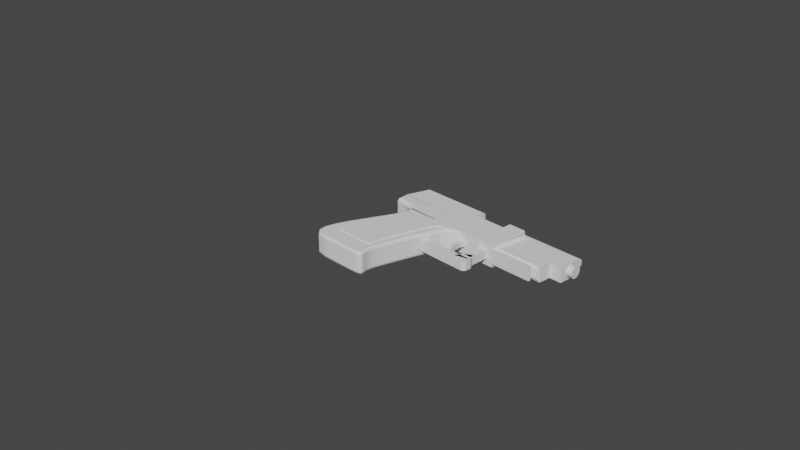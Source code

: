 # Source: Pistol.blend  (saved by Blender 2.80.75; exported with 4.5.12 LTS)
import bpy
from mathutils import Matrix  # noqa: F401  (used for matrix-valued properties, if any)

bpy.ops.wm.read_factory_settings(use_empty=True)
scene = bpy.context.scene
scene.name = 'Scene'

# ---- collections
col_collection = bpy.data.collections.new('Collection'); scene.collection.children.link(col_collection)

# ---- world
world_world = bpy.data.worlds.new('World'); scene.world = world_world
world_world.use_nodes = True; world_world.node_tree.nodes.clear()
_N = world_world.node_tree.nodes; _L = world_world.node_tree.links
n0 = _N.new('ShaderNodeOutputWorld'); n0.name = 'World Output'; n0.location = (300, 300)
n1 = _N.new('ShaderNodeBackground'); n1.name = 'Background'; n1.location = (10, 300)
n1.inputs[0].default_value = (0.05088, 0.05088, 0.05088, 1.0)
_L.new(n1.outputs[0], n0.inputs[0])
n0.is_active_output = True
world_world.color = (0.05088, 0.05088, 0.05088)
world_world.use_sun_shadow = False
world_world.sun_shadow_jitter_overblur = 0.0

# ---- cameras
cam_camera = bpy.data.cameras.new('Camera')
cam_camera.clip_end = 100.0
cam_camera.ortho_scale = 7.314

# ---- meshes
me_beziercurve_004 = bpy.data.meshes.new('BezierCurve.004')
me_beziercurve_004.from_pydata([(0.2663, 0.09615, 0.0), (0.2642, -0.01092, 0.0), (0.2593, -0.2461, 0.0), (0.254, -0.4928, 0.0), (0.2489, -0.6083, 0.0), (0.2663, 0.09615, 0.0), (0.2642, -0.01092, -0.24), (0.25, 0.09423, 0.0), (0.25, -0.2502, 0.0), (0.25, -0.261, 0.0), (0.25, -0.2556, 0.0), (0.25, -0.2706, 0.0), (0.25, -0.2901, 0.0), (0.25, -0.4933, 0.0), (0.25, -0.4957, 0.0), (0.2515, -0.4926, -0.24), (0.25, 0.09423, -0.24), (0.25, -0.2079, -0.24), (0.25, -0.2706, -0.24), (0.25, -0.2556, -0.24), (0.25, -0.2502, -0.24), (0.25, -0.4925, -0.24), (0.25, -0.4957, -0.24), (0.25, -0.4957, 0.0), (-0.005344, -0.4144, -0.072), (-0.1034, -0.4134, -0.072), (-0.005344, -0.4144, -0.168), (-0.1034, -0.4134, -0.168), (-0.009124, -0.7978, -0.072), (-0.1072, -0.7968, -0.072), (-0.009124, -0.7978, -0.168), (-0.1072, -0.7968, -0.168), (-0.009124, -0.7978, -0.072), (-0.1072, -0.7968, -0.072), (-0.009124, -0.7978, -0.168), (-0.1072, -0.7968, -0.168), (-0.01124, -1.012, -0.072), (-0.01124, -1.012, -0.168), (-0.05877, -0.8341, -0.072), (-0.01323, -1.01, -0.072), (-0.06022, -0.8221, -0.168), (-0.01323, -1.01, -0.168), (0.02279, -0.8753, -0.072), (0.07244, -0.9599, -0.072), (0.02279, -0.8753, -0.168), (0.07244, -0.9599, -0.168), (0.0237, -0.8767, -0.072), (0.02292, -0.9748, -0.072), (0.0237, -0.8767, -0.168), (0.02292, -0.9748, -0.168), (0.2675, -0.8787, -0.072), (0.2667, -0.9768, -0.072), (0.2675, -0.8787, -0.168), (0.2667, -0.9768, -0.168), (-0.1089, -0.9651, -0.072), (-0.06347, -1.011, -0.072), (-0.1068, -0.9793, -0.072), (-0.1004, -0.9922, -0.072), (-0.09033, -1.002, -0.072), (-0.07762, -1.009, -0.072), (-0.06347, -1.011, -0.168), (-0.1089, -0.9651, -0.168), (-0.07762, -1.009, -0.168), (-0.09033, -1.002, -0.168), (-0.1004, -0.9922, -0.168), (-0.1068, -0.9793, -0.168), (0.2593, -0.2461, -0.215), (0.2558, -0.2449, -0.24), (0.252, -0.2459, -0.2327), (0.2487, -0.4798, -0.24), (0.254, -0.4928, -0.215), (0.2468, -0.489, -0.2327), (0.2494, -0.5833, -0.24), (0.2491, -0.601, -0.2327), (0.2505, -0.5834, -0.24), (0.2386, -0.6001, -0.2327), (0.2008, -0.5324, -0.215), (0.2225, -0.5197, -0.24), (0.2072, -0.5287, -0.2327), (0.1776, -0.5018, -0.215), (0.1949, -0.4834, -0.24), (0.1827, -0.4964, -0.2327), (0.1221, -0.4648, -0.215), (0.1328, -0.4419, -0.24), (0.1252, -0.4581, -0.2327), (0.06155, -0.447, -0.215), (0.06854, -0.423, -0.24), (0.0636, -0.4399, -0.2327), (-0.01145, -0.4259, -0.215), (-0.00462, -0.4018, -0.24), (-0.009447, -0.4188, -0.2327), (-0.09732, -0.4019, -0.215), (-0.09073, -0.3777, -0.24), (-0.09539, -0.3948, -0.2327), (-0.1965, -0.3753, -0.215), (-0.1902, -0.3511, -0.24), (-0.1947, -0.3682, -0.2327), (-0.3095, -0.3464, -0.215), (-0.3035, -0.3222, -0.24), (-0.3078, -0.3393, -0.2327), (-0.4367, -0.3157, -0.215), (-0.431, -0.2914, -0.24), (-0.4351, -0.3086, -0.2327), (-0.5786, -0.2835, -0.215), (-0.5742, -0.2588, -0.24), (-0.5773, -0.2763, -0.2327), (-0.6329, -0.2761, -0.215), (-0.6316, -0.2511, -0.24), (-0.6325, -0.2688, -0.2327), (-0.6775, -0.2774, -0.215), (-0.6797, -0.2524, -0.24), (-0.6782, -0.2701, -0.2327), (-0.7133, -0.2827, -0.215), (-0.7173, -0.258, -0.24), (-0.7145, -0.2755, -0.2327), (-0.7414, -0.2877, -0.215), (-0.7437, -0.2627, -0.24), (-0.742, -0.2804, -0.2327), (-0.7626, -0.2879, -0.215), (-0.7557, -0.2628, -0.24), (-0.7606, -0.2805, -0.2327), (-0.7779, -0.2787, -0.215), (-0.7584, -0.2612, -0.24), (-0.7722, -0.2736, -0.2327), (-0.7883, -0.2557, -0.215), (-0.7642, -0.2485, -0.24), (-0.7813, -0.2536, -0.2327), (-0.7948, -0.2145, -0.215), (-0.7699, -0.2119, -0.24), (-0.7875, -0.2138, -0.2327), (-0.7984, -0.1506, -0.215), (-0.7734, -0.1497, -0.24), (-0.791, -0.1504, -0.2327), (-0.7999, -0.05951, -0.215), (-0.7749, -0.05928, -0.24), (-0.7926, -0.05944, -0.2327), (-0.8004, 0.06327, -0.215), (-0.7754, 0.06335, -0.24), (-0.7931, 0.06329, -0.2327), (-0.8008, 0.2222, -0.215), (-0.7758, 0.2201, -0.24), (-0.7935, 0.2216, -0.2327), (-0.7825, 0.3308, -0.215), (-0.7592, 0.319, -0.24), (-0.7757, 0.3273, -0.2327), (-0.7286, 0.3872, -0.215), (-0.7165, 0.3636, -0.24), (-0.7251, 0.3803, -0.2327), (-0.642, 0.3995, -0.215), (-0.6427, 0.3742, -0.24), (-0.6422, 0.3921, -0.2327), (-0.5257, 0.376, -0.215), (-0.5324, 0.3518, -0.24), (-0.5276, 0.3689, -0.2327), (-0.3825, 0.3247, -0.215), (-0.3916, 0.3014, -0.24), (-0.3852, 0.3178, -0.2327), (-0.2155, 0.2538, -0.215), (-0.2255, 0.2308, -0.24), (-0.2184, 0.247, -0.2327), (-0.02769, 0.1714, -0.215), (-0.0375, 0.1484, -0.24), (-0.03056, 0.1647, -0.2327), (0.1745, 0.06017, -0.24), (0.1781, 0.08576, -0.215), (0.177, 0.07826, -0.2327), (0.2658, 0.07091, -0.24), (0.2663, 0.09615, -0.215), (0.2662, 0.08876, -0.2327), (0.2543, -0.4784, -0.215), (0.2561, -0.4785, -0.24), (0.247, -0.4782, -0.2327), (0.2363, -0.4747, -0.24), (0.251, -0.4949, -0.215), (0.2505, -0.52, -0.24), (0.2467, -0.489, -0.2327), (0.25, 0.09423, -0.215), (0.2529, 0.0694, -0.24), (0.2509, 0.08696, -0.2327), (0.2489, -0.6083, 0.0), (0.2336, -0.607, -0.025), (0.2381, -0.6074, -0.007322), (0.2225, -0.5197, 0.0), (0.2008, -0.5324, -0.025), (0.2072, -0.5287, -0.007322), (0.1949, -0.4834, 0.0), (0.1776, -0.5018, -0.025), (0.1827, -0.4964, -0.007322), (0.1328, -0.4419, 0.0), (0.1221, -0.4648, -0.025), (0.1252, -0.4581, -0.007322), (0.06854, -0.423, 0.0), (0.06155, -0.447, -0.025), (0.0636, -0.4399, -0.007322), (-0.00462, -0.4018, 0.0), (-0.01145, -0.4259, -0.025), (-0.009447, -0.4188, -0.007322), (-0.09073, -0.3777, 0.0), (-0.09732, -0.4019, -0.025), (-0.09539, -0.3948, -0.007322), (-0.1902, -0.3511, 0.0), (-0.1965, -0.3753, -0.025), (-0.1947, -0.3682, -0.007322), (-0.3035, -0.3222, 0.0), (-0.3095, -0.3464, -0.025), (-0.3078, -0.3393, -0.007322), (-0.431, -0.2914, 0.0), (-0.4367, -0.3157, -0.025), (-0.4351, -0.3086, -0.007322), (-0.5742, -0.2588, 0.0), (-0.5786, -0.2835, -0.025), (-0.5773, -0.2763, -0.007322), (-0.6316, -0.2511, 0.0), (-0.6329, -0.2761, -0.025), (-0.6325, -0.2688, -0.007322), (-0.6797, -0.2524, 0.0), (-0.6775, -0.2774, -0.025), (-0.6782, -0.2701, -0.007322), (-0.7173, -0.258, 0.0), (-0.7133, -0.2827, -0.025), (-0.7145, -0.2755, -0.007322), (-0.7437, -0.2627, 0.0), (-0.7414, -0.2877, -0.025), (-0.742, -0.2804, -0.007322), (-0.7557, -0.2628, 0.0), (-0.7626, -0.2879, -0.025), (-0.7606, -0.2805, -0.007322), (-0.7584, -0.2612, 0.0), (-0.7779, -0.2787, -0.025), (-0.7722, -0.2736, -0.007322), (-0.7642, -0.2485, 0.0), (-0.7883, -0.2557, -0.025), (-0.7813, -0.2536, -0.007322), (-0.7699, -0.2119, 0.0), (-0.7948, -0.2145, -0.025), (-0.7875, -0.2138, -0.007322), (-0.7734, -0.1497, 0.0), (-0.7984, -0.1506, -0.025), (-0.791, -0.1504, -0.007322), (-0.7749, -0.05928, 0.0), (-0.7999, -0.05951, -0.025), (-0.7926, -0.05944, -0.007322), (-0.7754, 0.06335, 0.0), (-0.8004, 0.06327, -0.025), (-0.7931, 0.06329, -0.007322), (-0.7758, 0.2201, 0.0), (-0.8008, 0.2222, -0.025), (-0.7935, 0.2216, -0.007322), (-0.7592, 0.319, 0.0), (-0.7825, 0.3308, -0.025), (-0.7757, 0.3273, -0.007322), (-0.7165, 0.3636, 0.0), (-0.7286, 0.3872, -0.025), (-0.7251, 0.3803, -0.007322), (-0.6427, 0.3742, 0.0), (-0.642, 0.3995, -0.025), (-0.6422, 0.3921, -0.007322), (-0.5324, 0.3518, 0.0), (-0.5257, 0.376, -0.025), (-0.5276, 0.3689, -0.007322), (-0.3916, 0.3014, 0.0), (-0.3825, 0.3247, -0.025), (-0.3852, 0.3178, -0.007322), (-0.2255, 0.2308, 0.0), (-0.2155, 0.2538, -0.025), (-0.2184, 0.247, -0.007322), (-0.0375, 0.1484, 0.0), (-0.02769, 0.1714, -0.025), (-0.03056, 0.1647, -0.007322), (0.1745, 0.06017, 0.0), (0.1781, 0.08576, -0.025), (0.177, 0.07826, -0.007322), (0.25, 0.09423, -0.025), (0.2529, 0.0694, 0.0), (0.2662, 0.09614, 0.0), (0.2509, 0.08696, -0.007322), (0.2489, -0.6083, -0.19), (0.2491, -0.601, -0.2327), (0.249, -0.6062, -0.2129), (0.2386, -0.6001, -0.2327), (0.2336, -0.607, -0.19), (0.2236, -0.5841, -0.215), (0.2351, -0.605, -0.2129), (0.1849, -0.02373, -0.24), (0.1785, -0.2046, -0.24), (0.173, -0.3863, -0.24), (0.1735, -0.4662, -0.24), (0.1744, -0.4663, -0.24), (0.1527, -0.4171, -0.24), (0.1314, -0.389, -0.24), (0.08336, -0.3569, -0.24), (0.03366, -0.3423, -0.24), (-0.0229, -0.326, -0.24), (-0.08948, -0.3073, -0.24), (-0.1664, -0.2867, -0.24), (-0.254, -0.2644, -0.24), (-0.3526, -0.2406, -0.24), (-0.4633, -0.2154, -0.24), (-0.5077, -0.2094, -0.24), (-0.5449, -0.2105, -0.24), (-0.574, -0.2148, -0.24), (-0.5943, -0.2184, -0.24), (-0.6036, -0.2185, -0.24), (-0.6057, -0.2173, -0.24), (-0.6102, -0.2074, -0.24), (-0.6146, -0.1791, -0.24), (-0.6173, -0.131, -0.24), (-0.6184, -0.06111, -0.24), (-0.6188, 0.0337, -0.24), (-0.6192, 0.1549, -0.24), (-0.6063, 0.2314, -0.24), (-0.5733, 0.2659, -0.24), (-0.5163, 0.274, -0.24), (-0.431, 0.2567, -0.24), (-0.3221, 0.2177, -0.24), (-0.1936, 0.1632, -0.24), (-0.04833, 0.09947, -0.24), (0.1156, 0.03124, -0.24), (0.1862, 0.03955, -0.24), (0.1786, -0.3852, -0.24), (0.1634, -0.3823, -0.24), (0.1744, -0.4173, -0.24), (0.1762, 0.03838, -0.24), (0.1744, -0.4173, -0.25), (0.1634, -0.3823, -0.25), (0.173, -0.3863, -0.25), (0.1786, -0.3852, -0.25), (0.1744, -0.4663, -0.25), (0.1735, -0.4662, -0.25), (0.1527, -0.4171, -0.25), (0.1314, -0.389, -0.25), (0.08336, -0.3569, -0.25), (0.03366, -0.3423, -0.25), (-0.0229, -0.326, -0.25), (-0.08948, -0.3073, -0.25), (-0.1664, -0.2867, -0.25), (-0.254, -0.2644, -0.25), (-0.3526, -0.2406, -0.25), (-0.4633, -0.2154, -0.25), (-0.5077, -0.2094, -0.25), (-0.5449, -0.2105, -0.25), (-0.574, -0.2148, -0.25), (-0.5943, -0.2184, -0.25), (-0.6036, -0.2185, -0.25), (-0.6057, -0.2173, -0.25), (-0.6102, -0.2074, -0.25), (-0.6146, -0.1791, -0.25), (-0.6173, -0.131, -0.25), (-0.6184, -0.06111, -0.25), (-0.6188, 0.0337, -0.25), (-0.6192, 0.1549, -0.25), (-0.6063, 0.2314, -0.25), (-0.5733, 0.2659, -0.25), (-0.5163, 0.274, -0.25), (-0.431, 0.2567, -0.25), (-0.3221, 0.2177, -0.25), (-0.1936, 0.1632, -0.25), (-0.04833, 0.09947, -0.25), (0.1156, 0.03124, -0.25), (0.1862, 0.03955, -0.25), (0.1762, 0.03838, -0.25), (0.1785, -0.2046, -0.25), (0.1849, -0.02373, -0.25), (0.2068, -0.02451, 4.657e-10), (0.2031, -0.2063, 4.657e-10), (0.199, -0.397, 4.657e-10), (0.195, -0.4863, 4.657e-10), (0.2085, 0.05825, 4.657e-10), (0.1959, -0.2178, 4.657e-10), (0.1959, -0.2136, 4.657e-10), (0.1959, -0.2253, 4.657e-10), (0.1959, -0.2403, 4.657e-10), (0.1959, -0.3974, 4.657e-10), (0.1959, -0.3992, 4.657e-10), (0.1959, -0.3992, 4.657e-10), (0.195, -0.4863, 4.657e-10), (0.1746, -0.4178, 4.657e-10), (0.1533, -0.3897, 4.657e-10), (0.1053, -0.3576, 4.657e-10), (0.0556, -0.343, 4.657e-10), (-0.0009556, -0.3267, 4.657e-10), (-0.06752, -0.3081, 4.657e-10), (-0.1444, -0.2875, 4.657e-10), (-0.232, -0.2651, 4.657e-10), (-0.3306, -0.2413, 4.657e-10), (-0.4412, -0.2162, 4.657e-10), (-0.4856, -0.2102, 4.657e-10), (-0.5228, -0.2112, 4.657e-10), (-0.5519, -0.2155, 4.657e-10), (-0.5722, -0.2192, 4.657e-10), (-0.5816, -0.2192, 4.657e-10), (-0.5836, -0.218, 4.657e-10), (-0.5881, -0.2082, 4.657e-10), (-0.5925, -0.1799, 4.657e-10), (-0.5952, -0.1318, 4.657e-10), (-0.5964, -0.06189, 4.657e-10), (-0.5968, 0.0329, 4.657e-10), (-0.5971, 0.1541, 4.657e-10), (-0.5842, 0.2306, 4.657e-10), (-0.5513, 0.265, 4.657e-10), (-0.4942, 0.2732, 4.657e-10), (-0.4089, 0.2559, 4.657e-10), (-0.3001, 0.2169, 4.657e-10), (-0.1717, 0.1623, 4.657e-10), (-0.02637, 0.09866, 4.657e-10), (0.1375, 0.03044, 4.657e-10), (0.1981, 0.03758, 4.657e-10), (0.2084, 0.05825, 4.657e-10), (0.2068, -0.02451, 0.01), (0.2031, -0.2063, 0.01), (0.1959, -0.3992, 0.01), (0.195, -0.4863, 0.01), (0.2085, 0.05825, 0.01), (0.1959, -0.2178, 0.01), (0.1959, -0.2136, 0.01), (0.1959, -0.2253, 0.01), (0.1959, -0.2403, 0.01), (0.1959, -0.3974, 0.01), (0.1959, -0.3992, 0.01), (0.199, -0.397, 0.01), (0.1981, 0.03758, 0.01), (0.2084, 0.05825, 0.01), (0.195, -0.4863, 0.01), (0.1746, -0.4178, 0.01), (0.1533, -0.3897, 0.01), (0.1053, -0.3576, 0.01), (0.0556, -0.343, 0.01), (-0.0009556, -0.3267, 0.01), (-0.06752, -0.3081, 0.01), (-0.1444, -0.2875, 0.01), (-0.232, -0.2651, 0.01), (-0.3306, -0.2413, 0.01), (-0.4412, -0.2162, 0.01), (-0.4856, -0.2102, 0.01), (-0.5228, -0.2112, 0.01), (-0.5519, -0.2155, 0.01), (-0.5722, -0.2192, 0.01), (-0.5816, -0.2192, 0.01), (-0.5836, -0.218, 0.01), (-0.5881, -0.2082, 0.01), (-0.5925, -0.1799, 0.01), (-0.5952, -0.1318, 0.01), (-0.5964, -0.06189, 0.01), (-0.5968, 0.0329, 0.01), (-0.5971, 0.1541, 0.01), (-0.5842, 0.2306, 0.01), (-0.5513, 0.265, 0.01), (-0.4942, 0.2732, 0.01), (-0.4089, 0.2559, 0.01), (-0.3001, 0.2169, 0.01), (-0.1717, 0.1623, 0.01), (-0.02637, 0.09866, 0.01), (0.1375, 0.03044, 0.01), (0.25, -1.045, 0.0), (0.25, -1.045, -0.24), (0.45, -1.085, 0.0), (0.45, -1.085, -0.24), (0.25, 0.09578, 0.0), (0.4789, -1.085, -0.0372), (0.4789, -1.085, -0.2028), (0.25, 0.09578, -0.24), (0.4789, -1.609, -0.0372), (0.4789, -1.609, -0.2028), (0.45, -0.8415, -0.03535), (0.45, -0.8415, -0.2047), (0.45, -1.746, -0.03535), (0.45, -1.746, -0.2047), (0.67, -0.8415, -0.2047), (0.67, -0.8415, -0.03535), (0.67, -1.746, -0.2047), (0.67, -1.746, -0.03535), (0.3692, -1.609, -0.0372), (0.3065, -1.603, -0.0372), (0.3065, -1.603, -0.2028), (0.3692, -1.609, -0.2028), (0.694, -0.8415, -0.2047), (0.73, -0.8415, -0.174), (0.702, -0.8415, -0.2039), (0.7096, -0.8415, -0.2016), (0.7164, -0.8415, -0.198), (0.7221, -0.8415, -0.1931), (0.7264, -0.8415, -0.1873), (0.7291, -0.8415, -0.1808), (0.73, -0.8415, -0.06604), (0.694, -0.8415, -0.03535), (0.7291, -0.8415, -0.05921), (0.7264, -0.8415, -0.05272), (0.7221, -0.8415, -0.0469), (0.7164, -0.8415, -0.04204), (0.7096, -0.8415, -0.03838), (0.702, -0.8415, -0.03611), (0.73, -1.746, -0.174), (0.694, -1.746, -0.2047), (0.7291, -1.746, -0.1808), (0.7264, -1.746, -0.1873), (0.7221, -1.746, -0.1931), (0.7164, -1.746, -0.198), (0.7096, -1.746, -0.2016), (0.702, -1.746, -0.2039), (0.694, -1.746, -0.03535), (0.73, -1.746, -0.06604), (0.702, -1.746, -0.03611), (0.7096, -1.746, -0.03838), (0.7164, -1.746, -0.04204), (0.7221, -1.746, -0.0469), (0.7264, -1.746, -0.05272), (0.7291, -1.746, -0.05921), (0.5751, -0.2326, -0.065), (0.5751, -1.76, -0.065), (0.5848, -0.2326, -0.06596), (0.5848, -1.76, -0.06596), (0.5942, -0.2326, -0.06881), (0.5942, -1.76, -0.06881), (0.6028, -0.2326, -0.07343), (0.6028, -1.76, -0.07343), (0.6104, -0.2326, -0.07964), (0.6104, -1.76, -0.07964), (0.6166, -0.2326, -0.08722), (0.6166, -1.76, -0.08722), (0.6213, -0.2326, -0.09587), (0.6213, -1.76, -0.09587), (0.6241, -0.2326, -0.1052), (0.6241, -1.76, -0.1052), (0.6251, -0.2326, -0.115), (0.6251, -1.76, -0.115), (0.6241, -0.2326, -0.1248), (0.6241, -1.76, -0.1248), (0.6213, -0.2326, -0.1341), (0.6213, -1.76, -0.1341), (0.6166, -0.2326, -0.1428), (0.6166, -1.76, -0.1428), (0.6104, -0.2326, -0.1504), (0.6104, -1.76, -0.1504), (0.6028, -0.2326, -0.1566), (0.6028, -1.76, -0.1566), (0.5942, -0.2326, -0.1612), (0.5942, -1.76, -0.1612), (0.5848, -0.2326, -0.164), (0.5848, -1.76, -0.164), (0.5751, -0.2326, -0.165), (0.5751, -1.76, -0.165), (0.5653, -0.2326, -0.164), (0.5653, -1.76, -0.164), (0.5559, -0.2326, -0.1612), (0.5559, -1.76, -0.1612), (0.5473, -0.2326, -0.1566), (0.5473, -1.76, -0.1566), (0.5397, -0.2326, -0.1504), (0.5397, -1.76, -0.1504), (0.5335, -0.2326, -0.1428), (0.5335, -1.76, -0.1428), (0.5289, -0.2326, -0.1341), (0.5289, -1.76, -0.1341), (0.526, -0.2326, -0.1248), (0.526, -1.76, -0.1248), (0.5251, -0.2326, -0.115), (0.5251, -1.76, -0.115), (0.526, -0.2326, -0.1052), (0.526, -1.76, -0.1052), (0.5289, -0.2326, -0.09587), (0.5289, -1.76, -0.09587), (0.5335, -0.2326, -0.08722), (0.5335, -1.76, -0.08722), (0.5397, -0.2326, -0.07964), (0.5397, -1.76, -0.07964), (0.5473, -0.2326, -0.07343), (0.5473, -1.76, -0.07343), (0.5559, -0.2326, -0.06881), (0.5559, -1.76, -0.06881), (0.5653, -0.2326, -0.06596), (0.5653, -1.76, -0.06596), (0.5751, -1.76, -0.055), (0.5868, -1.76, -0.05615), (0.598, -1.76, -0.05957), (0.6084, -1.76, -0.06511), (0.6175, -1.76, -0.07257), (0.625, -1.76, -0.08167), (0.6305, -1.76, -0.09204), (0.6339, -1.76, -0.1033), (0.6351, -1.76, -0.115), (0.6339, -1.76, -0.1267), (0.6305, -1.76, -0.138), (0.625, -1.76, -0.1483), (0.6175, -1.76, -0.1574), (0.6084, -1.76, -0.1649), (0.598, -1.76, -0.1704), (0.5868, -1.76, -0.1738), (0.5751, -1.76, -0.175), (0.5634, -1.76, -0.1738), (0.5521, -1.76, -0.1704), (0.5417, -1.76, -0.1649), (0.5326, -1.76, -0.1574), (0.5252, -1.76, -0.1483), (0.5196, -1.76, -0.138), (0.5162, -1.76, -0.1267), (0.5151, -1.76, -0.115), (0.5162, -1.76, -0.1033), (0.5196, -1.76, -0.09204), (0.5252, -1.76, -0.08167), (0.5326, -1.76, -0.07257), (0.5417, -1.76, -0.06511), (0.5521, -1.76, -0.05957), (0.5634, -1.76, -0.05615), (0.5868, -1.814, -0.05615), (0.5751, -1.814, -0.055), (0.598, -1.814, -0.05957), (0.6084, -1.814, -0.06511), (0.6175, -1.814, -0.07257), (0.625, -1.814, -0.08167), (0.6305, -1.814, -0.09204), (0.6339, -1.814, -0.1033), (0.6351, -1.814, -0.115), (0.6339, -1.814, -0.1267), (0.6305, -1.814, -0.138), (0.625, -1.814, -0.1483), (0.6175, -1.814, -0.1574), (0.6084, -1.814, -0.1649), (0.598, -1.814, -0.1704), (0.5868, -1.814, -0.1738), (0.5751, -1.814, -0.175), (0.5634, -1.814, -0.1738), (0.5521, -1.814, -0.1704), (0.5417, -1.814, -0.1649), (0.5326, -1.814, -0.1574), (0.5252, -1.814, -0.1483), (0.5196, -1.814, -0.138), (0.5162, -1.814, -0.1267), (0.5151, -1.814, -0.115), (0.5162, -1.814, -0.1033), (0.5196, -1.814, -0.09204), (0.5252, -1.814, -0.08167), (0.5326, -1.814, -0.07257), (0.5417, -1.814, -0.06511), (0.5521, -1.814, -0.05957), (0.5634, -1.814, -0.05615), (0.3029, -1.049, -0.0372), (0.2789, -1.045, -0.066), (0.25, -1.045, -0.0084), (0.2789, -1.045, -0.174), (0.3029, -1.049, -0.2028), (0.25, -1.045, -0.2316), (0.3029, -1.415, -0.0372), (0.2789, -1.423, -0.066), (0.3065, -1.603, -0.066), (0.3065, -1.603, -0.0372), (0.3097, -1.479, -0.0372), (0.2975, -1.584, -0.066), (0.3069, -1.469, -0.0372), (0.2898, -1.554, -0.066), (0.3049, -1.455, -0.0372), (0.2839, -1.516, -0.066), (0.3036, -1.44, -0.0372), (0.2802, -1.471, -0.066), (0.3029, -1.415, -0.2028), (0.2789, -1.423, -0.174), (0.3036, -1.44, -0.2028), (0.2802, -1.471, -0.174), (0.3049, -1.455, -0.2028), (0.2839, -1.516, -0.174), (0.3069, -1.469, -0.2028), (0.2898, -1.554, -0.174), (0.3097, -1.479, -0.2028), (0.2975, -1.584, -0.174), (0.3065, -1.603, -0.2028), (0.3065, -1.603, -0.174), (0.25, 0.09578, -0.02865), (0.25, 0.09578, 0.0), (0.25, 0.09578, -0.24), (0.25, 0.09578, -0.2114), (0.2985, 0.06434, 0.0), (0.2881, 0.1722, -0.02865), (0.2985, 0.06434, -0.24), (0.2881, 0.1722, -0.2114), (0.3302, 0.154, 0.0), (0.3302, 0.154, -0.24), (0.4545, 0.3631, 0.0), (0.4545, 0.3631, -0.24), (0.3117, 0.2389, -0.02876), (0.3117, 0.2387, -0.02857), (0.3116, 0.2387, -0.02865), (0.3232, 0.3636, -0.02857), (0.3232, 0.3636, -0.02876), (0.3232, 0.3636, -0.2112), (0.3232, 0.3636, -0.2114), (0.3117, 0.2387, -0.2114), (0.3117, 0.2389, -0.2112), (0.3116, 0.2387, -0.2114), (0.3445, 0.3636, -0.005422), (0.3474, 0.341, 0.0), (0.3474, 0.341, -0.24), (0.3445, 0.3636, -0.2346), (0.4545, 0.3631, 0.0), (0.4545, 0.3636, -0.005422), (0.4545, 0.3636, -0.2346), (0.4545, 0.3631, -0.24), (0.2051, -0.6047, -0.1425), (0.2051, -0.6047, -0.08246), (0.2051, -0.6767, -0.1425), (0.2051, -0.6767, -0.08246), (0.2751, -0.7047, -0.1425), (0.2751, -0.7047, -0.08246), (0.2394, -0.6047, -0.1425), (0.2751, -0.6557, -0.1425), (0.2751, -0.6557, -0.08246), (0.2394, -0.6047, -0.08246), (0.2036, -0.6047, -0.1425), (0.2036, -0.6047, -0.08246), (0.1623, -0.6747, -0.08246), (0.1623, -0.6747, -0.1425), (0.2025, -0.6047, -0.1425), (0.2025, -0.6047, -0.08246), (0.1137, -0.6831, -0.08246), (0.1137, -0.6831, -0.1425), (0.1463, -0.6171, -0.1425), (0.1463, -0.6171, -0.08246), (0.07134, -0.7047, -0.08246), (0.07134, -0.7047, -0.1425), (0.09952, -0.6392, -0.1425), (0.09952, -0.6392, -0.08246), (0.04016, -0.7047, -0.08246), (0.04016, -0.7047, -0.1425), (0.45, -0.497, -0.2047), (0.45, -0.497, -0.03535), (0.67, -0.497, -0.2047), (0.67, -0.497, -0.03535), (0.2456, -1.04, -0.2), (0.2456, -1.04, -0.04), (0.2456, -1.52, -0.2), (0.2456, -1.52, -0.04), (0.2756, -1.04, -0.1803), (0.2756, -1.04, -0.0597), (0.2756, -1.52, -0.1803), (0.2756, -1.52, -0.0597), (0.2755, -1.04, -0.1808), (0.2668, -1.04, -0.2), (0.2668, -1.04, -0.04), (0.2755, -1.04, -0.05919), (0.2668, -1.52, -0.2), (0.2755, -1.52, -0.1808), (0.2755, -1.52, -0.05919), (0.2668, -1.52, -0.04)], [(0, 1), (5, 7), (2, 8), (67, 18), (67, 19), (67, 17), (67, 20), (67, 69), (70, 15), (70, 22), (166, 16)], [(279, 281, 76, 78, 75), (246, 249, 142, 139), (207, 210, 103, 100), (249, 252, 145, 142), (210, 213, 106, 103), (252, 255, 148, 145), (213, 216, 109, 106), (2, 3, 70, 169, 66), (255, 258, 151, 148), (216, 219, 112, 109), (67, 170, 69, 172, 174, 72, 74, 77, 80, 83, 86, 89, 92, 95, 98, 101, 104, 107, 110, 113, 116, 119, 122, 125, 128, 131, 134, 137, 140, 143, 146, 149, 152, 155, 158, 161, 163, 177, 166, 6), (258, 261, 154, 151), (219, 222, 115, 112), (183, 186, 79, 76), (261, 264, 157, 154), (222, 225, 118, 115), (4, 179, 181, 180, 280, 276), (264, 267, 160, 157), (225, 228, 121, 118), (186, 189, 82, 79), (267, 270, 164, 160), (228, 231, 124, 121), (189, 192, 85, 82), (270, 272, 274, 5, 167, 176, 164), (231, 234, 127, 124), (192, 195, 88, 85), (277, 279, 75, 73), (234, 237, 130, 127), (195, 198, 91, 88), (5, 1, 6, 166, 168, 167), (237, 240, 133, 130), (198, 201, 94, 91), (240, 243, 136, 133), (201, 204, 97, 94), (243, 246, 139, 136), (204, 207, 100, 97), (180, 183, 76, 281, 280), (22, 21, 18, 19, 20, 17, 16, 7, 8, 10, 9, 11, 12, 13, 14), (24, 26, 27, 25), (28, 29, 31, 30), (25, 27, 31, 29), (27, 26, 30, 31), (26, 24, 28, 30), (24, 25, 29, 28), (32, 34, 35, 33), (33, 35, 61, 54), (34, 32, 36, 37), (36, 55, 60, 37), (35, 34, 37, 60, 62, 63, 64, 65, 61), (38, 40, 41, 39), (42, 43, 45, 44), (39, 41, 45, 43), (41, 40, 44, 45), (40, 38, 42, 44), (38, 39, 43, 42), (46, 48, 49, 47), (50, 51, 53, 52), (48, 46, 50, 52), (46, 47, 51, 50), (47, 49, 53, 51), (49, 48, 52, 53), (54, 61, 65, 56), (56, 65, 64, 57), (57, 64, 63, 58), (58, 63, 62, 59), (59, 62, 60, 55), (32, 33, 54, 56, 57, 58, 59, 55, 36), (172, 175, 174), (175, 173, 174), (169, 70, 71, 171), (171, 71, 69, 170), (3, 23, 4, 276, 278, 277, 73, 72, 174, 173, 70), (73, 75, 74, 72), (75, 78, 77, 74), (76, 79, 81, 78), (78, 81, 80, 77), (79, 82, 84, 81), (81, 84, 83, 80), (82, 85, 87, 84), (84, 87, 86, 83), (85, 88, 90, 87), (87, 90, 89, 86), (88, 91, 93, 90), (90, 93, 92, 89), (91, 94, 96, 93), (93, 96, 95, 92), (94, 97, 99, 96), (96, 99, 98, 95), (97, 100, 102, 99), (99, 102, 101, 98), (100, 103, 105, 102), (102, 105, 104, 101), (103, 106, 108, 105), (105, 108, 107, 104), (106, 109, 111, 108), (108, 111, 110, 107), (109, 112, 114, 111), (111, 114, 113, 110), (112, 115, 117, 114), (114, 117, 116, 113), (115, 118, 120, 117), (117, 120, 119, 116), (118, 121, 123, 120), (120, 123, 122, 119), (121, 124, 126, 123), (123, 126, 125, 122), (124, 127, 129, 126), (126, 129, 128, 125), (127, 130, 132, 129), (129, 132, 131, 128), (130, 133, 135, 132), (132, 135, 134, 131), (133, 136, 138, 135), (135, 138, 137, 134), (136, 139, 141, 138), (138, 141, 140, 137), (139, 142, 144, 141), (141, 144, 143, 140), (142, 145, 147, 144), (144, 147, 146, 143), (145, 148, 150, 147), (147, 150, 149, 146), (148, 151, 153, 150), (150, 153, 152, 149), (151, 154, 156, 153), (153, 156, 155, 152), (154, 157, 159, 156), (156, 159, 158, 155), (157, 160, 162, 159), (159, 162, 161, 158), (160, 164, 165, 162), (162, 165, 163, 161), (176, 167, 168, 178), (178, 168, 166, 177), (66, 169, 171, 68), (68, 171, 170, 67), (70, 173, 175, 71), (71, 175, 172, 69), (164, 176, 178, 165), (165, 178, 177, 163), (1, 2, 66, 68, 67, 6), (272, 275, 274), (275, 273, 274), (279, 282, 281), (282, 280, 281), (179, 182, 184, 181), (181, 184, 183, 180), (182, 185, 187, 184), (184, 187, 186, 183), (185, 188, 190, 187), (187, 190, 189, 186), (188, 191, 193, 190), (190, 193, 192, 189), (191, 194, 196, 193), (193, 196, 195, 192), (194, 197, 199, 196), (196, 199, 198, 195), (197, 200, 202, 199), (199, 202, 201, 198), (200, 203, 205, 202), (202, 205, 204, 201), (203, 206, 208, 205), (205, 208, 207, 204), (206, 209, 211, 208), (208, 211, 210, 207), (209, 212, 214, 211), (211, 214, 213, 210), (212, 215, 217, 214), (214, 217, 216, 213), (215, 218, 220, 217), (217, 220, 219, 216), (218, 221, 223, 220), (220, 223, 222, 219), (221, 224, 226, 223), (223, 226, 225, 222), (224, 227, 229, 226), (226, 229, 228, 225), (227, 230, 232, 229), (229, 232, 231, 228), (230, 233, 235, 232), (232, 235, 234, 231), (233, 236, 238, 235), (235, 238, 237, 234), (236, 239, 241, 238), (238, 241, 240, 237), (239, 242, 244, 241), (241, 244, 243, 240), (242, 245, 247, 244), (244, 247, 246, 243), (245, 248, 250, 247), (247, 250, 249, 246), (248, 251, 253, 250), (250, 253, 252, 249), (251, 254, 256, 253), (253, 256, 255, 252), (254, 257, 259, 256), (256, 259, 258, 255), (257, 260, 262, 259), (259, 262, 261, 258), (260, 263, 265, 262), (262, 265, 264, 261), (263, 266, 268, 265), (265, 268, 267, 264), (266, 269, 271, 268), (268, 271, 270, 267), (269, 273, 275, 271), (271, 275, 272, 270), (276, 280, 282, 278), (278, 282, 279, 277), (3, 14, 13, 12, 11, 9, 10, 2, 1, 5, 274, 273, 269, 266, 263, 260, 257, 254, 251, 248, 245, 242, 239, 236, 233, 230, 227, 224, 221, 218, 215, 212, 209, 206, 203, 200, 197, 194, 191, 188, 185, 182, 179, 4, 23), (284, 283, 318, 322, 317, 316, 315, 314, 313, 312, 311, 310, 309, 308, 307, 306, 305, 304, 303, 302, 301, 300, 299, 298, 297, 296, 295, 294, 293, 292, 291, 290, 289, 288, 287, 286, 321, 320, 285, 319), (361, 326, 325, 324, 323, 328, 327, 329, 330, 331, 332, 333, 334, 335, 336, 337, 338, 339, 340, 341, 342, 343, 344, 345, 346, 347, 348, 349, 350, 351, 352, 353, 354, 355, 356, 357, 358, 360, 359, 362), (314, 315, 356, 355), (301, 302, 343, 342), (288, 289, 330, 329), (315, 316, 357, 356), (302, 303, 344, 343), (289, 290, 331, 330), (316, 317, 358, 357), (303, 304, 345, 344), (290, 291, 332, 331), (322, 318, 359, 360), (304, 305, 346, 345), (291, 292, 333, 332), (284, 319, 326, 361), (305, 306, 347, 346), (292, 293, 334, 333), (285, 320, 324, 325), (306, 307, 348, 347), (293, 294, 335, 334), (317, 322, 360, 358), (307, 308, 349, 348), (294, 295, 336, 335), (283, 284, 361, 362), (308, 309, 350, 349), (295, 296, 337, 336), (321, 286, 328, 323), (309, 310, 351, 350), (296, 297, 338, 337), (318, 283, 362, 359), (310, 311, 352, 351), (297, 298, 339, 338), (320, 321, 323, 324), (311, 312, 353, 352), (298, 299, 340, 339), (319, 285, 325, 326), (312, 313, 354, 353), (299, 300, 341, 340), (286, 287, 327, 328), (313, 314, 355, 354), (300, 301, 342, 341), (287, 288, 329, 327), (365, 374, 366, 375, 376, 377, 378, 379, 380, 381, 382, 383, 384, 385, 386, 387, 388, 389, 390, 391, 392, 393, 394, 395, 396, 397, 398, 399, 400, 401, 402, 403, 404, 405, 406, 407, 367, 363, 364, 369, 368, 370, 371, 372, 373), (419, 418, 417, 416, 415, 413, 414, 409, 408, 412, 421, 420, 452, 451, 450, 449, 448, 447, 446, 445, 444, 443, 442, 441, 440, 439, 438, 437, 436, 435, 434, 433, 432, 431, 430, 429, 428, 427, 426, 425, 424, 423, 422, 411, 410), (375, 366, 411, 422), (370, 368, 413, 415), (395, 394, 441, 442), (382, 381, 428, 429), (371, 370, 415, 416), (396, 395, 442, 443), (383, 382, 429, 430), (372, 371, 416, 417), (397, 396, 443, 444), (384, 383, 430, 431), (373, 372, 417, 418), (398, 397, 444, 445), (385, 384, 431, 432), (369, 364, 409, 414), (399, 398, 445, 446), (386, 385, 432, 433), (365, 373, 418, 419), (400, 399, 446, 447), (387, 386, 433, 434), (374, 365, 419, 410), (401, 400, 447, 448), (388, 387, 434, 435), (407, 406, 420, 421), (402, 401, 448, 449), (389, 388, 435, 436), (376, 375, 422, 423), (403, 402, 449, 450), (390, 389, 436, 437), (377, 376, 423, 424), (404, 403, 450, 451), (364, 363, 408, 409), (391, 390, 437, 438), (378, 377, 424, 425), (405, 404, 451, 452), (366, 374, 410, 411), (392, 391, 438, 439), (379, 378, 425, 426), (406, 405, 452, 420), (363, 367, 412, 408), (393, 392, 439, 440), (380, 379, 426, 427), (367, 407, 421, 412), (368, 369, 414, 413), (394, 393, 440, 441), (381, 380, 427, 428), (453, 454, 460, 457), (687, 680, 681, 682, 683, 690, 693, 692), (459, 639, 653, 655, 657, 659, 661, 663, 473, 474, 462), (676, 675, 691, 692, 693, 694), (682, 681, 677, 685), (455, 456, 459, 458), (453, 455, 458, 635, 637), (638, 636, 642, 654), (456, 454, 640, 639, 459), (654, 642, 652, 656), (458, 459, 462, 461), (662, 646, 643, 664), (656, 652, 650, 658), (658, 650, 648, 660), (663, 664, 643, 644, 472, 473), (461, 462, 474, 471), (660, 648, 646, 662), (463, 465, 466, 464), (469, 470, 499, 501, 502, 503, 504, 505, 506, 500, 491, 493, 494, 495, 496, 497, 498, 492), (465, 463, 468, 470), (466, 465, 470, 469), (464, 466, 469, 467), (468, 463, 722, 724), (471, 474, 473, 472), (454, 453, 637, 636, 638, 640), (467, 469, 492, 475), (470, 468, 484, 499), (483, 476, 491, 500), (491, 476, 482, 493), (493, 482, 481, 494), (494, 481, 480, 495), (495, 480, 479, 496), (496, 479, 478, 497), (497, 478, 477, 498), (498, 477, 475, 492), (483, 500, 506, 485), (485, 506, 505, 486), (486, 505, 504, 487), (487, 504, 503, 488), (488, 503, 502, 489), (489, 502, 501, 490), (490, 501, 499, 484), (468, 467, 475, 477, 478, 479, 480, 481, 482, 476, 483, 485, 486, 487, 488, 489, 490, 484), (673, 669, 670, 679, 678), (457, 460, 667, 668, 665, 666), (675, 676, 456, 455), (456, 676, 694, 689, 674, 671, 667, 460, 454), (507, 508, 510, 509), (509, 510, 512, 511), (511, 512, 514, 513), (513, 514, 516, 515), (515, 516, 518, 517), (517, 518, 520, 519), (519, 520, 522, 521), (521, 522, 524, 523), (523, 524, 526, 525), (525, 526, 528, 527), (527, 528, 530, 529), (529, 530, 532, 531), (531, 532, 534, 533), (533, 534, 536, 535), (535, 536, 538, 537), (537, 538, 540, 539), (539, 540, 542, 541), (541, 542, 544, 543), (543, 544, 546, 545), (545, 546, 548, 547), (547, 548, 550, 549), (549, 550, 552, 551), (551, 552, 554, 553), (553, 554, 556, 555), (555, 556, 558, 557), (557, 558, 560, 559), (559, 560, 562, 561), (561, 562, 564, 563), (563, 564, 566, 565), (565, 566, 568, 567), (510, 508, 570, 568, 566, 564, 562, 560, 558, 556, 554, 552, 550, 548, 546, 544, 542, 540, 538, 536, 534, 532, 530, 528, 526, 524, 522, 520, 518, 516, 514, 512), (567, 568, 570, 569), (569, 570, 508, 507), (507, 509, 511, 513, 515, 517, 519, 521, 523, 525, 527, 529, 531, 533, 535, 537, 539, 541, 543, 545, 547, 549, 551, 553, 555, 557, 559, 561, 563, 565, 567, 569), (572, 573, 574, 575, 576, 577, 578, 579, 580, 581, 582, 583, 584, 585, 586, 587, 588, 589, 590, 591, 592, 593, 594, 595, 596, 597, 598, 599, 600, 601, 602, 571), (603, 604, 634, 633, 632, 631, 630, 629, 628, 627, 626, 625, 624, 623, 622, 621, 620, 619, 618, 617, 616, 615, 614, 613, 612, 611, 610, 609, 608, 607, 606, 605), (578, 577, 609, 610), (592, 591, 623, 624), (579, 578, 610, 611), (593, 592, 624, 625), (580, 579, 611, 612), (594, 593, 625, 626), (581, 580, 612, 613), (595, 594, 626, 627), (582, 581, 613, 614), (596, 595, 627, 628), (583, 582, 614, 615), (597, 596, 628, 629), (584, 583, 615, 616), (598, 597, 629, 630), (585, 584, 616, 617), (572, 571, 604, 603), (599, 598, 630, 631), (586, 585, 617, 618), (573, 572, 603, 605), (600, 599, 631, 632), (587, 586, 618, 619), (574, 573, 605, 606), (601, 600, 632, 633), (588, 587, 619, 620), (575, 574, 606, 607), (602, 601, 633, 634), (589, 588, 620, 621), (576, 575, 607, 608), (571, 602, 634, 604), (590, 589, 621, 622), (577, 576, 608, 609), (591, 590, 622, 623), (635, 636, 637), (638, 639, 640), (655, 653, 654, 656), (641, 651, 652, 642), (657, 655, 656, 658), (651, 649, 650, 652), (659, 657, 658, 660), (649, 647, 648, 650), (661, 659, 660, 662), (647, 645, 646, 648), (663, 661, 662, 664), (645, 644, 643, 646), (642, 636, 635, 641), (653, 639, 638, 654), (635, 458, 461, 471, 472, 644, 645, 647, 649, 651, 641), (667, 671, 672, 668), (669, 666, 665, 670), (671, 674, 684, 686, 672), (686, 685, 677, 679, 670, 672), (691, 675, 455, 453, 457, 666, 669, 673, 688), (672, 670, 665, 668), (677, 678, 679), (684, 685, 686), (682, 685, 684, 683), (677, 681, 680, 678), (674, 689, 690, 683, 684), (691, 688, 687, 692), (689, 694, 693, 690), (687, 688, 673, 678, 680), (702, 703, 700, 699), (700, 703, 704, 696, 698), (699, 700, 698, 697), (698, 696, 706, 707), (695, 696, 704, 701), (703, 702, 701, 704), (701, 702, 699, 697, 695), (705, 708, 712, 709), (697, 698, 707, 708), (696, 695, 705, 706), (695, 697, 708, 705), (711, 710, 714, 715), (706, 705, 709, 710), (707, 706, 710, 711), (708, 707, 711, 712), (716, 715, 719, 720), (712, 711, 715, 716), (709, 712, 716, 713), (710, 709, 713, 714), (720, 719, 718, 717), (713, 716, 720, 717), (714, 713, 717, 718), (715, 714, 718, 719), (722, 721, 723, 724), (467, 468, 724, 723), (463, 464, 721, 722), (464, 467, 723, 721), (729, 730, 732, 731), (737, 738, 731, 732, 739, 740, 728, 727), (727, 728, 726, 725), (736, 739, 732, 730), (725, 726, 735, 736, 730, 729, 733, 734), (740, 735, 726, 728), (738, 733, 729, 731), (737, 734, 733, 738), (735, 740, 739, 736), (734, 737, 727, 725)])
_uv = me_beziercurve_004.uv_layers.new(name='UVMap')
_uv.uv.foreach_set('vector', [0.0, 0.0, 0.0, 0.0, 0.0, 0.0, 0.0, 0.0, 0.0, 0.0, 0.0, 0.0, 0.0, 0.0, 0.0, 0.0, 0.0, 0.0, 0.0, 0.0, 0.0, 0.0, 0.0, 0.0, 0.0, 0.0, 0.0, 0.0, 0.0, 0.0, 0.0, 0.0, 0.0, 0.0, 0.0, 0.0, 0.0, 0.0, 0.0, 0.0, 0.0, 0.0, 0.0, 0.0, 0.0, 0.0, 0.0, 0.0, 0.0, 0.0, 0.0, 0.0, 0.0, 0.0, 0.0, 0.0, 0.0, 0.0, 0.0, 0.0, 0.0, 0.0, 0.0, 0.0, 0.0, 0.0, 0.0, 0.0, 0.0, 0.0, 0.0, 0.0, 0.0, 0.0, 0.0, 0.0, 0.0, 0.0, 0.0, 0.0, 0.0, 0.0, 0.0, 0.0, 0.0, 0.0, 0.0, 0.0, 0.0, 0.0, 0.0, 0.0, 0.0, 0.0, 0.0, 0.0, 0.0, 0.0, 0.0, 0.0, 0.0, 0.0, 0.0, 0.0, 0.0, 0.0, 0.0, 0.0, 0.0, 0.0, 0.0, 0.0, 0.0, 0.0, 0.0, 0.0, 0.0, 0.0, 0.0, 0.0, 0.0, 0.0, 0.0, 0.0, 0.0, 0.0, 0.0, 0.0, 0.0, 0.0, 0.0, 0.0, 0.0, 0.0, 0.0, 0.0, 0.0, 0.0, 0.0, 0.0, 0.0, 0.0, 0.0, 0.0, 0.0, 0.0, 0.0, 0.0, 0.0, 0.0, 0.0, 0.0, 0.0, 0.0, 0.0, 0.0, 0.0, 0.0, 0.0, 0.0, 0.0, 0.0, 0.0, 0.0, 0.0, 0.0, 0.0, 0.0, 0.0, 0.0, 0.0, 0.0, 0.0, 0.0, 0.0, 0.0, 0.0, 0.0, 0.0, 0.0, 0.0, 0.0, 0.0, 0.0, 0.0, 0.0, 0.0, 0.0, 0.0, 0.0, 0.0, 0.0, 0.0, 0.0, 0.0, 0.0, 0.0, 0.0, 0.0, 0.0, 0.0, 0.0, 0.0, 0.0, 0.0, 0.0, 0.0, 0.0, 0.0, 0.0, 0.0, 0.0, 0.0, 0.0, 0.0, 0.0, 0.0, 0.0, 0.0, 0.0, 0.0, 0.0, 0.0, 0.0, 0.0, 0.0, 0.0, 0.0, 0.0, 0.0, 0.0, 0.0, 0.0, 0.0, 0.0, 0.0, 0.0, 0.0, 0.0, 0.0, 0.0, 0.0, 0.0, 0.0, 0.0, 0.0, 0.0, 0.0, 0.0, 0.0, 0.0, 0.0, 0.0, 0.0, 0.0, 0.0, 0.0, 0.0, 0.0, 0.0, 0.0, 0.0, 0.0, 0.0, 0.0, 0.0, 0.0, 0.0, 0.0, 0.0, 0.0, 0.0, 0.0, 0.0, 0.0, 0.0, 0.0, 0.0, 0.0, 0.0, 0.0, 0.0, 0.0, 0.0, 0.0, 0.0, 0.0, 0.0, 0.0, 0.0, 0.0, 0.0, 0.0, 0.0, 0.0, 0.0, 0.0, 0.0, 0.0, 0.0, 0.0, 0.0, 0.0, 0.0, 0.0, 0.0, 0.0, 0.0, 0.0, 0.0, 0.0, 0.0, 0.0, 0.0, 0.0, 0.0, 0.0, 0.0, 0.0, 0.0, 0.0, 0.0, 0.0, 0.0, 0.0, 0.0, 0.0, 0.0, 0.0, 0.0, 0.0, 0.0, 0.0, 0.0, 0.0, 0.0, 0.0, 0.0, 0.0, 0.0, 0.0, 0.0, 0.0, 0.0, 0.0, 0.0, 0.0, 0.0, 0.0, 0.0, 0.0, 0.0, 0.0, 0.0, 0.0, 0.0, 0.0, 0.0, 0.0, 0.0, 0.0, 0.0, 0.0, 0.0, 0.0, 0.0, 0.0, 0.0, 0.0, 0.0, 0.0, 0.0, 0.0, 0.0, 0.0, 0.0, 0.0, 0.0, 0.0, 0.0, 0.0, 0.0, 0.0, 0.0, 0.0, 0.0, 0.0, 0.0, 0.625, 0.7511, 0.625, 0.7519, 0.625, 0.8073, 0.625, 0.8111, 0.625, 0.8125, 0.625, 0.823, 0.625, 0.8986, 0.375, 0.8986, 0.375, 0.8125, 0.375, 0.8111, 0.375, 0.8098, 0.375, 0.8073, 0.375, 0.8025, 0.375, 0.7517, 0.375, 0.7511, 0.0, 0.0, 0.0, 0.0, 0.0, 0.0, 0.0, 0.0, 0.0, 0.0, 0.0, 0.0, 0.0, 0.0, 0.0, 0.0, 0.0, 0.0, 0.0, 0.0, 0.0, 0.0, 0.0, 0.0, 0.0, 0.0, 0.0, 0.0, 0.0, 0.0, 0.0, 0.0, 0.0, 0.0, 0.0, 0.0, 0.0, 0.0, 0.0, 0.0, 0.0, 0.0, 0.0, 0.0, 0.0, 0.0, 0.0, 0.0, 0.0, 0.0, 0.0, 0.0, 0.0, 0.0, 0.0, 0.0, 0.0, 0.0, 0.0, 0.0, 0.0, 0.0, 0.0, 0.0, 0.0, 0.0, 0.0, 0.0, 0.0, 0.0, 0.0, 0.0, 0.0, 0.0, 0.0, 0.0, 0.0, 0.0, 0.0, 0.0, 0.0, 0.0, 0.0, 0.0, 0.0, 0.0, 0.0, 0.0, 0.0, 0.0, 0.0, 0.0, 0.0, 0.0, 0.0, 0.0, 0.0, 0.0, 0.0, 0.0, 0.0, 0.0, 0.0, 0.0, 0.0, 0.0, 0.0, 0.0, 0.0, 0.0, 0.0, 0.0, 0.0, 0.0, 0.0, 0.0, 0.0, 0.0, 0.0, 0.0, 0.0, 0.0, 0.0, 0.0, 0.0, 0.0, 0.0, 0.0, 0.0, 0.0, 0.0, 0.0, 0.0, 0.0, 0.0, 0.0, 0.0, 0.0, 0.0, 0.0, 0.0, 0.0, 0.0, 0.0, 0.0, 0.0, 0.0, 0.0, 0.0, 0.0, 0.0, 0.0, 0.0, 0.0, 0.0, 0.0, 0.0, 0.0, 0.0, 0.0, 0.0, 0.0, 0.0, 0.0, 0.0, 0.0, 0.0, 0.0, 0.0, 0.0, 0.0, 0.0, 0.0, 0.0, 0.0, 0.0, 0.0, 0.0, 0.0, 0.0, 0.0, 0.0, 0.0, 0.0, 0.0, 0.0, 0.0, 0.0, 0.0, 0.0, 0.0, 0.0, 0.0, 0.0, 0.0, 0.0, 0.0, 0.0, 0.0, 0.0, 0.0, 0.0, 0.0, 0.0, 0.0, 0.0, 0.0, 0.0, 0.0, 0.0, 0.0, 0.0, 0.0, 0.0, 0.0, 0.0, 0.0, 0.0, 0.0, 0.0, 0.0, 0.0, 0.0, 0.0, 0.0, 0.0, 0.0, 0.0, 0.0, 0.0, 0.0, 0.0, 0.0, 0.0, 0.0, 0.0, 0.0, 0.0, 0.0, 0.0, 0.0, 0.0, 0.0, 0.0, 0.0, 0.0, 0.0, 0.0, 0.0, 0.0, 0.0, 0.0, 0.0, 0.0, 0.0, 0.0, 0.0, 0.0, 0.0, 0.0, 0.0, 0.0, 0.0, 0.0, 0.0, 0.0, 0.0, 0.0, 0.0, 0.0, 0.0, 0.0, 0.0, 0.0, 0.0, 0.0, 0.0, 0.0, 0.0, 0.0, 0.0, 0.0, 0.0, 0.0, 0.0, 0.0, 0.0, 0.0, 0.0, 0.0, 0.0, 0.0, 0.0, 0.0, 0.0, 0.0, 0.0, 0.0, 0.0, 0.0, 0.0, 0.0, 0.0, 0.0, 0.0, 0.0, 0.0, 0.0, 0.0, 0.0, 0.0, 0.0, 0.0, 0.0, 0.0, 0.0, 0.0, 0.0, 0.0, 0.0, 0.0, 0.0, 0.0, 0.0, 0.0, 0.0, 0.0, 0.0, 0.0, 0.0, 0.0, 0.0, 0.0, 0.0, 0.0, 0.0, 0.0, 0.0, 0.0, 0.0, 0.0, 0.0, 0.0, 0.0, 0.0, 0.0, 0.0, 0.0, 0.0, 0.0, 0.0, 0.0, 0.0, 0.0, 0.0, 0.0, 0.0, 0.0, 0.0, 0.0, 0.0, 0.0, 0.0, 0.0, 0.0, 0.0, 0.0, 0.0, 0.0, 0.0, 0.0, 0.0, 0.0, 0.0, 0.0, 0.0, 0.0, 0.0, 0.0, 0.0, 0.0, 0.0, 0.0, 0.0, 0.0, 0.0, 0.0, 0.0, 0.0, 0.0, 0.0, 0.0, 0.0, 0.0, 0.0, 0.0, 0.0, 0.0, 0.0, 0.0, 0.0, 0.0, 0.0, 0.0, 0.0, 0.0, 0.0, 0.0, 0.0, 0.0, 0.0, 0.0, 0.0, 0.0, 0.0, 0.0, 0.0, 0.0, 0.0, 0.0, 0.0, 0.0, 0.0, 0.0, 0.0, 0.0, 0.0, 0.0, 0.0, 0.0, 0.0, 0.0, 0.0, 0.0, 0.0, 0.0, 0.0, 0.0, 0.0, 0.0, 0.0, 0.0, 0.0, 0.0, 0.0, 0.0, 0.0, 0.0, 0.0, 0.0, 0.0, 0.0, 0.0, 0.0, 0.0, 0.0, 0.0, 0.0, 0.0, 0.0, 0.0, 0.0, 0.0, 0.0, 0.0, 0.0, 0.0, 0.0, 0.0, 0.0, 0.0, 0.0, 0.0, 0.0, 0.0, 0.0, 0.0, 0.0, 0.0, 0.0, 0.0, 0.0, 0.0, 0.0, 0.0, 0.0, 0.0, 0.0, 0.0, 0.0, 0.0, 0.0, 0.0, 0.0, 0.0, 0.0, 0.0, 0.0, 0.0, 0.0, 0.0, 0.0, 0.0, 0.0, 0.0, 0.0, 0.0, 0.0, 0.0, 0.0, 0.0, 0.0, 0.0, 0.0, 0.0, 0.0, 0.0, 0.0, 0.0, 0.0, 0.0, 0.0, 0.0, 0.0, 0.0, 0.0, 0.0, 0.0, 0.0, 0.0, 0.0, 0.0, 0.0, 0.0, 0.0, 0.0, 0.0, 0.0, 0.0, 0.0, 0.0, 0.0, 0.0, 0.0, 0.0, 0.0, 0.0, 0.0, 0.0, 0.0, 0.0, 0.0, 0.0, 0.0, 0.0, 0.0, 0.0, 0.0, 0.0, 0.0, 0.0, 0.0, 0.0, 0.0, 0.0, 0.0, 0.0, 0.0, 0.0, 0.0, 0.0, 0.0, 0.0, 0.0, 0.0, 0.0, 0.0, 0.0, 0.0, 0.0, 0.0, 0.0, 0.0, 0.0, 0.0, 0.0, 0.0, 0.0, 0.0, 0.0, 0.0, 0.0, 0.0, 0.0, 0.0, 0.0, 0.0, 0.0, 0.0, 0.0, 0.0, 0.0, 0.0, 0.0, 0.0, 0.0, 0.0, 0.0, 0.0, 0.0, 0.0, 0.0, 0.0, 0.0, 0.0, 0.0, 0.0, 0.0, 0.0, 0.0, 0.0, 0.0, 0.0, 0.0, 0.0, 0.0, 0.0, 0.0, 0.0, 0.0, 0.0, 0.0, 0.0, 0.0, 0.0, 0.0, 0.0, 0.0, 0.0, 0.0, 0.0, 0.0, 0.0, 0.0, 0.0, 0.0, 0.0, 0.0, 0.0, 0.0, 0.0, 0.0, 0.0, 0.0, 0.0, 0.0, 0.0, 0.0, 0.0, 0.0, 0.0, 0.0, 0.0, 0.0, 0.0, 0.0, 0.0, 0.0, 0.0, 0.0, 0.0, 0.0, 0.0, 0.0, 0.0, 0.0, 0.0, 0.0, 0.0, 0.0, 0.0, 0.0, 0.0, 0.0, 0.0, 0.0, 0.0, 0.0, 0.0, 0.0, 0.0, 0.0, 0.0, 0.0, 0.0, 0.0, 0.0, 0.0, 0.0, 0.0, 0.0, 0.0, 0.0, 0.0, 0.0, 0.0, 0.0, 0.0, 0.0, 0.0, 0.0, 0.0, 0.0, 0.0, 0.0, 0.0, 0.0, 0.0, 0.0, 0.0, 0.0, 0.0, 0.0, 0.0, 0.0, 0.0, 0.0, 0.0, 0.0, 0.0, 0.0, 0.0, 0.0, 0.0, 0.0, 0.0, 0.0, 0.0, 0.0, 0.0, 0.0, 0.0, 0.0, 0.0, 0.0, 0.0, 0.0, 0.0, 0.0, 0.0, 0.0, 0.0, 0.0, 0.0, 0.0, 0.0, 0.0, 0.0, 0.0, 0.0, 0.0, 0.0, 0.0, 0.0, 0.0, 0.0, 0.0, 0.0, 0.0, 0.0, 0.0, 0.0, 0.0, 0.0, 0.0, 0.0, 0.0, 0.0, 0.0, 0.0, 0.0, 0.0, 0.0, 0.0, 0.0, 0.0, 0.0, 0.0, 0.0, 0.0, 0.0, 0.0, 0.0, 0.0, 0.0, 0.0, 0.0, 0.0, 0.0, 0.0, 0.0, 0.0, 0.0, 0.0, 0.0, 0.0, 0.0, 0.0, 0.0, 0.0, 0.0, 0.0, 0.0, 0.0, 0.0, 0.0, 0.0, 0.0, 0.0, 0.0, 0.0, 0.0, 0.0, 0.0, 0.0, 0.0, 0.0, 0.0, 0.0, 0.0, 0.0, 0.0, 0.0, 0.0, 0.0, 0.0, 0.0, 0.0, 0.0, 0.0, 0.0, 0.0, 0.0, 0.0, 0.0, 0.0, 0.0, 0.0, 0.0, 0.0, 0.0, 0.0, 0.0, 0.0, 0.0, 0.0, 0.0, 0.0, 0.0, 0.0, 0.0, 0.0, 0.0, 0.0, 0.0, 0.0, 0.0, 0.0, 0.0, 0.0, 0.0, 0.0, 0.0, 0.0, 0.0, 0.0, 0.0, 0.0, 0.0, 0.0, 0.0, 0.0, 0.0, 0.0, 0.0, 0.0, 0.0, 0.0, 0.0, 0.0, 0.0, 0.0, 0.0, 0.0, 0.0, 0.0, 0.0, 0.0, 0.0, 0.0, 0.0, 0.0, 0.0, 0.0, 0.0, 0.0, 0.0, 0.0, 0.0, 0.0, 0.0, 0.0, 0.0, 0.0, 0.0, 0.0, 0.0, 0.0, 0.0, 0.0, 0.0, 0.0, 0.0, 0.0, 0.0, 0.0, 0.0, 0.0, 0.0, 0.0, 0.0, 0.0, 0.0, 0.0, 0.0, 0.0, 0.0, 0.0, 0.0, 0.0, 0.0, 0.0, 0.0, 0.0, 0.0, 0.0, 0.0, 0.0, 0.0, 0.0, 0.0, 0.0, 0.0, 0.0, 0.0, 0.0, 0.0, 0.0, 0.0, 0.0, 0.0, 0.0, 0.0, 0.0, 0.0, 0.0, 0.0, 0.0, 0.0, 0.0, 0.0, 0.0, 0.0, 0.0, 0.0, 0.0, 0.0, 0.0, 0.0, 0.0, 0.0, 0.0, 0.0, 0.0, 0.0, 0.0, 0.0, 0.0, 0.0, 0.0, 0.0, 0.0, 0.0, 0.0, 0.0, 0.0, 0.0, 0.0, 0.0, 0.0, 0.0, 0.0, 0.0, 0.0, 0.0, 0.0, 0.0, 0.0, 0.0, 0.0, 0.0, 0.0, 0.0, 0.0, 0.0, 0.0, 0.0, 0.0, 0.0, 0.0, 0.0, 0.0, 0.0, 0.0, 0.0, 0.0, 0.0, 0.0, 0.0, 0.0, 0.0, 0.0, 0.0, 0.0, 0.0, 0.0, 0.0, 0.0, 0.0, 0.0, 0.0, 0.0, 0.0, 0.0, 0.0, 0.0, 0.0, 0.0, 0.0, 0.0, 0.0, 0.0, 0.0, 0.0, 0.0, 0.0, 0.0, 0.0, 0.0, 0.0, 0.0, 0.0, 0.0, 0.0, 0.0, 0.0, 0.0, 0.0, 0.0, 0.0, 0.0, 0.0, 0.0, 0.0, 0.0, 0.0, 0.0, 0.0, 0.0, 0.0, 0.0, 0.0, 0.0, 0.0, 0.0, 0.0, 0.0, 0.0, 0.0, 0.0, 0.0, 0.0, 0.0, 0.0, 0.0, 0.0, 0.0, 0.0, 0.0, 0.0, 0.0, 0.0, 0.0, 0.0, 0.0, 0.0, 0.0, 0.0, 0.0, 0.0, 0.0, 0.0, 0.0, 0.0, 0.0, 0.0, 0.0, 0.0, 0.0, 0.0, 0.0, 0.0, 0.0, 0.0, 0.0, 0.0, 0.0, 0.0, 0.0, 0.0, 0.0, 0.0, 0.0, 0.0, 0.0, 0.0, 0.0, 0.0, 0.0, 0.0, 0.0, 0.0, 0.0, 0.0, 0.0, 0.0, 0.0, 0.0, 0.0, 0.0, 0.0, 0.0, 0.0, 0.0, 0.0, 0.0, 0.0, 0.0, 0.0, 0.0, 0.0, 0.0, 0.0, 0.0, 0.0, 0.0, 0.0, 0.0, 0.0, 0.0, 0.0, 0.0, 0.0, 0.0, 0.0, 0.0, 0.0, 0.0, 0.0, 0.0, 0.0, 0.0, 0.0, 0.0, 0.0, 0.0, 0.0, 0.0, 0.0, 0.0, 0.0, 0.0, 0.0, 0.0, 0.0, 0.0, 0.0, 0.0, 0.0, 0.0, 0.0, 0.0, 0.0, 0.0, 0.0, 0.0, 0.0, 0.0, 0.0, 0.0, 0.0, 0.0, 0.0, 0.0, 0.0, 0.0, 0.0, 0.0, 0.0, 0.0, 0.0, 0.0, 0.0, 0.0, 0.0, 0.0, 0.0, 0.0, 0.0, 0.0, 0.0, 0.0, 0.0, 0.0, 0.0, 0.0, 0.0, 0.0, 0.0, 0.0, 0.0, 0.0, 0.0, 0.0, 0.0, 0.0, 0.0, 0.0, 0.0, 0.0, 0.0, 0.0, 0.0, 0.0, 0.0, 0.0, 0.0, 0.0, 0.0, 0.0, 0.0, 0.0, 0.0, 0.0, 0.0, 0.0, 0.0, 0.0, 0.0, 0.0, 0.0, 0.0, 0.0, 0.0, 0.0, 0.0, 0.0, 0.0, 0.0, 0.0, 0.0, 0.0, 0.0, 0.0, 0.0, 0.0, 0.0, 0.0, 0.0, 0.0, 0.0, 0.0, 0.0, 0.0, 0.0, 0.0, 0.0, 0.0, 0.0, 0.0, 0.0, 0.0, 0.0, 0.0, 0.0, 0.0, 0.0, 0.0, 0.0, 0.0, 0.0, 0.0, 0.0, 0.0, 0.0, 0.0, 0.0, 0.0, 0.0, 0.0, 0.0, 0.0, 0.0, 0.0, 0.0, 0.0, 0.0, 0.0, 0.0, 0.0, 0.0, 0.0, 0.0, 0.0, 0.0, 0.0, 0.0, 0.0, 0.0, 0.0, 0.0, 0.0, 0.0, 0.0, 0.0, 0.0, 0.0, 0.0, 0.0, 0.0, 0.0, 0.0, 0.0, 0.0, 0.0, 0.0, 0.0, 0.0, 0.0, 0.0, 0.0, 0.0, 0.0, 0.0, 0.0, 0.0, 0.0, 0.0, 0.0, 0.0, 0.0, 0.0, 0.0, 0.0, 0.0, 0.0, 0.0, 0.0, 0.0, 0.0, 0.0, 0.0, 0.0, 0.0, 0.0, 0.0, 0.0, 0.0, 0.0, 0.0, 0.0, 0.0, 0.0, 0.0, 0.0, 0.0, 0.0, 0.0, 0.0, 0.0, 0.0, 0.0, 0.0, 0.0, 0.0, 0.0, 0.0, 0.0, 0.0, 0.0, 0.0, 0.0, 0.0, 0.0, 0.0, 0.0, 0.0, 0.0, 0.0, 0.0, 0.0, 0.0, 0.0, 0.0, 0.0, 0.0, 0.0, 0.0, 0.0, 0.0, 0.0, 0.0, 0.0, 0.0, 0.0, 0.0, 0.0, 0.0, 0.0, 0.0, 0.0, 0.0, 0.0, 0.0, 0.0, 0.0, 0.0, 0.0, 0.0, 0.0, 0.0, 0.0, 0.0, 0.0, 0.0, 0.0, 0.0, 0.0, 0.0, 0.0, 0.0, 0.0, 0.0, 0.0, 0.0, 0.0, 0.0, 0.0, 0.0, 0.0, 0.0, 0.0, 0.0, 0.0, 0.0, 0.0, 0.0, 0.0, 0.0, 0.0, 0.0, 0.0, 0.0, 0.0, 0.0, 0.0, 0.0, 0.0, 0.0, 0.0, 0.0, 0.0, 0.0, 0.0, 0.0, 0.0, 0.0, 0.0, 0.0, 0.0, 0.0, 0.0, 0.0, 0.0, 0.0, 0.0, 0.0, 0.0, 0.0, 0.0, 0.0, 0.0, 0.0, 0.0, 0.0, 0.0, 0.0, 0.0, 0.0, 0.0, 0.0, 0.0, 0.0, 0.0, 0.0, 0.0, 0.0, 0.0, 0.0, 0.0, 0.0, 0.0, 0.0, 0.0, 0.0, 0.0, 0.0, 0.0, 0.0, 0.0, 0.0, 0.0, 0.0, 0.0, 0.0, 0.0, 0.0, 0.0, 0.0, 0.0, 0.0, 0.0, 0.0, 0.0, 0.0, 0.0, 0.0, 0.0, 0.0, 0.0, 0.0, 0.0, 0.0, 0.0, 0.0, 0.0, 0.0, 0.0, 0.0, 0.0, 0.0, 0.0, 0.0, 0.0, 0.0, 0.0, 0.0, 0.0, 0.0, 0.0, 0.0, 0.0, 0.0, 0.0, 0.0, 0.0, 0.0, 0.0, 0.0, 0.0, 0.0, 0.0, 0.0, 0.0, 0.0, 0.0, 0.0, 0.0, 0.0, 0.0, 0.0, 0.0, 0.0, 0.0, 0.0, 0.0, 0.0, 0.0, 0.0, 0.0, 0.0, 0.0, 0.0, 0.0, 0.0, 0.0, 0.0, 0.0, 0.0, 0.0, 0.0, 0.0, 0.0, 0.0, 0.0, 0.0, 0.0, 0.0, 0.0, 0.0, 0.0, 0.0, 0.0, 0.0, 0.0, 0.0, 0.0, 0.0, 0.0, 0.0, 0.0, 0.0, 0.0, 0.0, 0.0, 0.0, 0.0, 0.0, 0.0, 0.0, 0.0, 0.0, 0.0, 0.0, 0.0, 0.0, 0.0, 0.0, 0.0, 0.0, 0.0, 0.0, 0.0, 0.0, 0.0, 0.0, 0.0, 0.0, 0.0, 0.0, 0.0, 0.0, 0.0, 0.0, 0.0, 0.0, 0.0, 0.0, 0.0, 0.0, 0.0, 0.0, 0.0, 0.0, 0.0, 0.0, 0.0, 0.0, 0.0, 0.0, 0.0, 0.0, 0.0, 0.0, 0.0, 0.0, 0.0, 0.0, 0.0, 0.0, 0.0, 0.0, 0.0, 0.0, 0.0, 0.0, 0.0, 0.0, 0.0, 0.0, 0.0, 0.0, 0.0, 0.0, 0.0, 0.0, 0.0, 0.0, 0.0, 0.0, 0.0, 0.0, 0.0, 0.0, 0.0, 0.0, 0.0, 0.0, 0.0, 0.0, 0.0, 0.0, 0.0, 0.0, 0.0, 0.0, 0.0, 0.0, 0.0, 0.0, 0.0, 0.0, 0.0, 0.0, 0.0, 0.0, 0.0, 0.0, 0.0, 0.0, 0.0, 0.0, 0.0, 0.0, 0.0, 0.0, 0.0, 0.0, 0.0, 0.0, 0.0, 0.0, 0.0, 0.0, 0.0, 0.0, 0.0, 0.0, 0.0, 0.0, 0.0, 0.0, 0.0, 0.0, 0.0, 0.0, 0.0, 0.0, 0.0, 0.0, 0.0, 0.0, 0.0, 0.0, 0.0, 0.0, 0.0, 0.0, 0.0, 0.0, 0.0, 0.0, 0.0, 0.0, 0.0, 0.0, 0.0, 0.0, 0.0, 0.0, 0.0, 0.0, 0.0, 0.0, 0.0, 0.0, 0.0, 0.0, 0.0, 0.0, 0.0, 0.0, 0.0, 0.0, 0.0, 0.0, 0.0, 0.0, 0.0, 0.0, 0.0, 0.0, 0.0, 0.0, 0.0, 0.0, 0.0, 0.0, 0.0, 0.0, 0.0, 0.0, 0.0, 0.0, 0.0, 0.0, 0.0, 0.0, 0.0, 0.0, 0.0, 0.0, 0.0, 0.0, 0.0, 0.0, 0.0, 0.0, 0.0, 0.0, 0.0, 0.0, 0.0, 0.0, 0.0, 0.0, 0.0, 0.0, 0.0, 0.0, 0.0, 0.0, 0.0, 0.0, 0.0, 0.0, 0.0, 0.0, 0.0, 0.0, 0.0, 0.0, 0.0, 0.0, 0.0, 0.0, 0.0, 0.0, 0.0, 0.0, 0.0, 0.0, 0.0, 0.0, 0.0, 0.0, 0.0, 0.0, 0.0, 0.0, 0.0, 0.0, 0.0, 0.0, 0.0, 0.0, 0.0, 0.0, 0.0, 0.0, 0.0, 0.0, 0.0, 0.0, 0.0, 0.0, 0.0, 0.0, 0.0, 0.0, 0.0, 0.0, 0.0, 0.0, 0.0, 0.0, 0.0, 0.0, 0.0, 0.0, 0.0, 0.0, 0.0, 0.0, 0.0, 0.0, 0.0, 0.0, 0.0, 0.0, 0.0, 0.0, 0.0, 0.0, 0.0, 0.0, 0.0, 0.0, 0.0, 0.0, 0.0, 0.0, 0.0, 0.0, 0.0, 0.0, 0.0, 0.0, 0.0, 0.0, 0.0, 0.0, 0.0, 0.0, 0.0, 0.0, 0.0, 0.0, 0.0, 0.0, 0.0, 0.0, 0.0, 0.0, 0.0, 0.0, 0.0, 0.0, 0.0, 0.0, 0.0, 0.0, 0.0, 0.0, 0.0, 0.0, 0.0, 0.0, 0.0, 0.0, 0.0, 0.0, 0.0, 0.0, 0.0, 0.0, 0.0, 0.0, 0.0, 0.0, 0.0, 0.0, 0.0, 0.0, 0.0, 0.0, 0.0, 0.0, 0.0, 0.0, 0.0, 0.0, 0.0, 0.0, 0.0, 0.0, 0.0, 0.0, 0.0, 0.0, 0.0, 0.0, 0.0, 0.0, 0.0, 0.0, 0.0, 0.0, 0.0, 0.0, 0.0, 0.0, 0.0, 0.0, 0.0, 0.0, 0.0, 0.0, 0.0, 0.0, 0.0, 0.0, 0.0, 0.0, 0.0, 0.0, 0.0, 0.0, 0.0, 0.0, 0.0, 0.0, 0.0, 0.0, 0.0, 0.0, 0.0, 0.0, 0.0, 0.0, 0.0, 0.0, 0.0, 0.0, 0.0, 0.0, 0.0, 0.0, 0.0, 0.0, 0.0, 0.0, 0.0, 0.0, 0.0, 0.0, 0.0, 0.0, 0.0, 0.0, 0.0, 0.0, 0.0, 0.0, 0.0, 0.0, 0.0, 0.0, 0.0, 0.0, 0.0, 0.0, 0.0, 0.0, 0.0, 0.0, 0.0, 0.0, 0.0, 0.0, 0.0, 0.0, 0.0, 0.0, 0.0, 0.0, 0.0, 0.0, 0.0, 0.0, 0.0, 0.0, 0.0, 0.0, 0.0, 0.0, 0.0, 0.0, 0.0, 0.0, 0.0, 0.0, 0.0, 0.0, 0.0, 0.0, 0.0, 0.0, 0.0, 0.0, 0.0, 0.0, 0.0, 0.0, 0.0, 0.0, 0.0, 0.0, 0.0, 0.0, 0.0, 0.0, 0.0, 0.0, 0.0, 0.0, 0.0, 0.0, 0.0, 0.0, 0.0, 0.0, 0.0, 0.0, 0.0, 0.0, 0.0, 0.0, 0.0, 0.0, 0.0, 0.0, 0.0, 0.0, 0.0, 0.0, 0.0, 0.0, 0.0, 0.0, 0.0, 0.0, 0.0, 0.0, 0.0, 0.0, 0.0, 0.0, 0.0, 0.0, 0.0, 0.0, 0.0, 0.0, 0.0, 0.0, 0.0, 0.0, 0.0, 0.0, 0.0, 0.0, 0.0, 0.0, 0.0, 0.0, 0.0, 0.0, 0.0, 0.0, 0.0, 0.0, 0.0, 0.0, 0.0, 0.0, 0.0, 0.0, 0.0, 0.0, 0.0, 0.0, 0.0, 0.0, 0.0, 0.0, 0.0, 0.0, 0.0, 0.0, 0.0, 0.0, 0.0, 0.0, 0.0, 0.0, 0.0, 0.0, 0.0, 0.0, 0.0, 0.0, 0.0, 0.0, 0.0, 0.0, 0.0, 0.0, 0.0, 0.0, 0.0, 0.0, 0.0, 0.0, 0.0, 0.0, 0.0, 0.0, 0.0, 0.0, 0.0, 0.0, 0.0, 0.0, 0.0, 0.0, 0.0, 0.0, 0.0, 0.0, 0.0, 0.0, 0.0, 0.0, 0.0, 0.0, 0.0, 0.0, 0.0, 0.0, 0.0, 0.0, 0.0, 0.0, 0.0, 0.0, 0.0, 0.0, 0.0, 0.0, 0.0, 0.0, 0.0, 0.0, 0.0, 0.0, 0.0, 0.0, 0.0, 0.0, 0.0, 0.0, 0.0, 0.0, 0.0, 0.0, 0.0, 0.0, 0.0, 0.0, 0.0, 0.0, 0.0, 0.0, 0.0, 0.0, 0.0, 0.0, 0.0, 0.0, 0.0, 0.0, 0.0, 0.0, 0.0, 0.0, 0.0, 0.0, 0.0, 0.0, 0.0, 0.0, 0.0, 0.0, 0.0, 0.0, 0.0, 0.0, 0.0, 0.0, 0.0, 0.0, 0.0, 0.0, 0.0, 0.0, 0.0, 0.0, 0.0, 0.0, 0.0, 0.0, 0.0, 0.0, 0.0, 0.0, 0.0, 0.0, 0.0, 0.0, 0.0, 0.0, 0.0, 0.0, 0.0, 0.0, 0.0, 0.0, 0.0, 0.0, 0.0, 0.0, 0.0, 0.0, 0.0, 0.0, 0.0, 0.0, 0.0, 0.0, 0.0, 0.0, 0.0, 0.0, 0.0, 0.0, 0.0, 0.0, 0.0, 0.0, 0.0, 0.0, 0.0, 0.0, 0.0, 0.0, 0.0, 0.0, 0.0, 0.0, 0.0, 0.0, 0.0, 0.0, 0.0, 0.0, 0.0, 0.0, 0.0, 0.0, 0.0, 0.0, 0.0, 0.0, 0.0, 0.0, 0.0, 0.0, 0.0, 0.0, 0.0, 0.0, 0.0, 0.0, 0.0, 0.0, 0.0, 0.0, 0.0, 0.0, 0.0, 0.0, 0.0, 0.0, 0.0, 0.0, 0.0, 0.0, 0.0, 0.0, 0.0, 0.0, 0.0, 0.0, 0.0, 0.0, 0.0, 0.0, 0.0, 0.0, 0.0, 0.0, 0.0, 0.0, 0.0, 0.0, 0.0, 0.0, 0.0, 0.0, 0.0, 0.0, 0.0, 0.0, 0.0, 0.0, 0.0, 0.0, 0.0, 0.0, 0.0, 0.0, 0.0, 0.0, 0.0, 0.0, 0.0, 0.0, 0.0, 0.0, 0.0, 0.0, 0.0, 0.0, 0.0, 0.0, 0.0, 0.0, 0.0, 0.0, 0.0, 0.0, 0.0, 0.0, 0.0, 0.0, 0.0, 0.0, 0.0, 0.0, 0.0, 0.0, 0.0, 0.0, 0.0, 0.0, 0.0, 0.0, 0.0, 0.0, 0.0, 0.0, 0.0, 0.0, 0.0, 0.0, 0.0, 0.0, 0.0, 0.0, 0.0, 0.0, 0.0, 0.0, 0.375, 0.75, 0.625, 0.75, 0.625, 0.9342, 0.375, 0.9342, 0.3806, 0.195, 0.4048, 0.1844, 0.405, 0.1843, 0.595, 0.1843, 0.5952, 0.1844, 0.6194, 0.195, 0.6194, 0.25, 0.3806, 0.25, 0.625, 0.5, 0.625, 0.72, 0.625, 0.7211, 0.625, 0.7206, 0.625, 0.7191, 0.625, 0.7165, 0.625, 0.713, 0.625, 0.7155, 0.625, 0.7155, 0.625, 0.6371, 0.625, 0.5, 0.625, 0.2501, 0.375, 0.2501, 0.375, 0.2501, 0.3806, 0.25, 0.6194, 0.25, 0.625, 0.2501, 0.595, 0.1843, 0.405, 0.1843, 0.405, 0.1223, 0.595, 0.1223, 0.375, 0.5, 0.625, 0.5, 0.625, 0.5, 0.375, 0.5, 0.375, 0.75, 0.375, 0.5, 0.375, 0.5, 0.375, 0.72, 0.375, 0.75, 0.5815, 0.75, 0.4185, 0.75, 0.4185, 0.75, 0.5815, 0.75, 0.625, 0.5, 0.625, 0.75, 0.625, 0.75, 0.625, 0.72, 0.625, 0.5, 0.5815, 0.75, 0.4185, 0.75, 0.4185, 0.7495, 0.5815, 0.7495, 0.375, 0.5, 0.625, 0.5, 0.625, 0.5, 0.375, 0.5, 0.5815, 0.7267, 0.4185, 0.7267, 0.4185, 0.7155, 0.5815, 0.7155, 0.5815, 0.7495, 0.4185, 0.7495, 0.4185, 0.7479, 0.5815, 0.7479, 0.5815, 0.7479, 0.4185, 0.7479, 0.4185, 0.7455, 0.5815, 0.7455, 0.625, 0.7155, 0.5815, 0.7155, 0.4185, 0.7155, 0.375, 0.7155, 0.375, 0.7155, 0.625, 0.7155, 0.375, 0.5, 0.625, 0.5, 0.625, 0.6371, 0.375, 0.6371, 0.5815, 0.7455, 0.4185, 0.7455, 0.4185, 0.7267, 0.5815, 0.7267, 0.375, 0.5, 0.375, 0.5, 0.625, 0.5, 0.625, 0.5, 0.625, 0.5, 0.375, 0.5, 0.375, 0.5, 0.3754, 0.5, 0.3765, 0.5, 0.3783, 0.5, 0.3921, 0.5, 0.4007, 0.5, 0.4102, 0.5, 0.4203, 0.5, 0.5797, 0.5, 0.5898, 0.5, 0.5993, 0.5, 0.6079, 0.5, 0.6217, 0.5, 0.6235, 0.5, 0.6246, 0.5, 0.625, 0.5, 0.375, 0.5, 0.375, 0.5, 0.375, 0.5, 0.375, 0.5, 0.625, 0.5, 0.375, 0.5, 0.375, 0.5, 0.625, 0.5, 0.625, 0.5, 0.625, 0.5, 0.625, 0.5, 0.625, 0.5, 0.375, 0.5, 0.375, 0.5, 0.375, 0.5, 0.375, 0.5, 0.375, 0.6371, 0.625, 0.6371, 0.625, 0.7155, 0.375, 0.7155, 0.625, 0.75, 0.375, 0.75, 0.3837, 0.75, 0.4438, 0.75, 0.5562, 0.75, 0.625, 0.75, 0.625, 0.5, 0.625, 0.5, 0.625, 0.5, 0.625, 0.5, 0.375, 0.5, 0.375, 0.5, 0.375, 0.5, 0.375, 0.5, 0.4203, 0.5, 0.5797, 0.5, 0.5797, 0.5, 0.4203, 0.5, 0.5797, 0.5, 0.5797, 0.5, 0.5898, 0.5, 0.5898, 0.5, 0.5898, 0.5, 0.5898, 0.5, 0.5993, 0.5, 0.5993, 0.5, 0.5993, 0.5, 0.5993, 0.5, 0.6079, 0.5, 0.6079, 0.5, 0.6079, 0.5, 0.6079, 0.5, 0.6217, 0.5, 0.6217, 0.5, 0.6217, 0.5, 0.6217, 0.5, 0.6235, 0.5, 0.6235, 0.5, 0.6235, 0.5, 0.6235, 0.5, 0.6246, 0.5, 0.6246, 0.5, 0.6246, 0.5, 0.6246, 0.5, 0.625, 0.5, 0.625, 0.5, 0.4203, 0.5, 0.4203, 0.5, 0.4102, 0.5, 0.4102, 0.5, 0.4102, 0.5, 0.4102, 0.5, 0.4007, 0.5, 0.4007, 0.5, 0.4007, 0.5, 0.4007, 0.5, 0.3921, 0.5, 0.3921, 0.5, 0.3921, 0.5, 0.3921, 0.5, 0.3783, 0.5, 0.3783, 0.5, 0.3783, 0.5, 0.3783, 0.5, 0.3765, 0.5, 0.3765, 0.5, 0.3765, 0.5, 0.3765, 0.5, 0.3754, 0.5, 0.3754, 0.5, 0.3754, 0.5, 0.3754, 0.5, 0.375, 0.5, 0.375, 0.5, 0.375, 0.5, 0.625, 0.5, 0.625, 0.5, 0.6246, 0.5, 0.6235, 0.5, 0.6217, 0.5, 0.6079, 0.5, 0.5993, 0.5, 0.5898, 0.5, 0.5797, 0.5, 0.4203, 0.5, 0.4102, 0.5, 0.4007, 0.5, 0.3921, 0.5, 0.3783, 0.5, 0.3765, 0.5, 0.3754, 0.5, 0.375, 0.5, 0.1632, 0.6095, 0.185, 0.6737, 0.1655, 0.6889, 0.1435, 0.6279, 0.1435, 0.6276, 0.375, 0.0, 0.625, 0.0, 0.625, 0.0, 0.5952, 0.0, 0.4048, 0.0, 0.375, 0.0, 0.375, 0.2501, 0.625, 0.2501, 0.625, 0.5, 0.375, 0.5, 0.625, 0.5, 0.8749, 0.5, 0.8749, 0.5, 0.8709, 0.5587, 0.8368, 0.6095, 0.815, 0.6737, 0.8092, 0.75, 0.8092, 0.75, 0.625, 0.75, 1.0, 0.5, 1.0, 1.0, 0.9688, 1.0, 0.9688, 0.5, 0.9688, 0.5, 0.9688, 1.0, 0.9375, 1.0, 0.9375, 0.5, 0.9375, 0.5, 0.9375, 1.0, 0.9062, 1.0, 0.9062, 0.5, 0.9062, 0.5, 0.9062, 1.0, 0.875, 1.0, 0.875, 0.5, 0.875, 0.5, 0.875, 1.0, 0.8438, 1.0, 0.8438, 0.5, 0.8438, 0.5, 0.8438, 1.0, 0.8125, 1.0, 0.8125, 0.5, 0.8125, 0.5, 0.8125, 1.0, 0.7812, 1.0, 0.7812, 0.5, 0.7812, 0.5, 0.7812, 1.0, 0.75, 1.0, 0.75, 0.5, 0.75, 0.5, 0.75, 1.0, 0.7188, 1.0, 0.7188, 0.5, 0.7188, 0.5, 0.7188, 1.0, 0.6875, 1.0, 0.6875, 0.5, 0.6875, 0.5, 0.6875, 1.0, 0.6562, 1.0, 0.6562, 0.5, 0.6562, 0.5, 0.6562, 1.0, 0.625, 1.0, 0.625, 0.5, 0.625, 0.5, 0.625, 1.0, 0.5938, 1.0, 0.5938, 0.5, 0.5938, 0.5, 0.5938, 1.0, 0.5625, 1.0, 0.5625, 0.5, 0.5625, 0.5, 0.5625, 1.0, 0.5312, 1.0, 0.5312, 0.5, 0.5312, 0.5, 0.5312, 1.0, 0.5, 1.0, 0.5, 0.5, 0.5, 0.5, 0.5, 1.0, 0.4688, 1.0, 0.4688, 0.5, 0.4688, 0.5, 0.4688, 1.0, 0.4375, 1.0, 0.4375, 0.5, 0.4375, 0.5, 0.4375, 1.0, 0.4062, 1.0, 0.4062, 0.5, 0.4062, 0.5, 0.4062, 1.0, 0.375, 1.0, 0.375, 0.5, 0.375, 0.5, 0.375, 1.0, 0.3438, 1.0, 0.3438, 0.5, 0.3438, 0.5, 0.3438, 1.0, 0.3125, 1.0, 0.3125, 0.5, 0.3125, 0.5, 0.3125, 1.0, 0.2812, 1.0, 0.2812, 0.5, 0.2812, 0.5, 0.2812, 1.0, 0.25, 1.0, 0.25, 0.5, 0.25, 0.5, 0.25, 1.0, 0.2188, 1.0, 0.2188, 0.5, 0.2188, 0.5, 0.2188, 1.0, 0.1875, 1.0, 0.1875, 0.5, 0.1875, 0.5, 0.1875, 1.0, 0.1562, 1.0, 0.1562, 0.5, 0.1562, 0.5, 0.1562, 1.0, 0.125, 1.0, 0.125, 0.5, 0.125, 0.5, 0.125, 1.0, 0.09375, 1.0, 0.09375, 0.5, 0.09375, 0.5, 0.09375, 1.0, 0.0625, 1.0, 0.0625, 0.5, 0.2968, 0.4854, 0.25, 0.49, 0.2032, 0.4854, 0.1582, 0.4717, 0.1167, 0.4496, 0.08029, 0.4197, 0.05045, 0.3833, 0.02827, 0.3418, 0.01461, 0.2968, 0.01, 0.25, 0.01461, 0.2032, 0.02827, 0.1582, 0.05045, 0.1167, 0.08029, 0.08029, 0.1167, 0.05045, 0.1582, 0.02827, 0.2032, 0.01461, 0.25, 0.01, 0.2968, 0.01461, 0.3418, 0.02827, 0.3833, 0.05045, 0.4197, 0.08029, 0.4496, 0.1167, 0.4717, 0.1582, 0.4854, 0.2032, 0.49, 0.25, 0.4854, 0.2968, 0.4717, 0.3418, 0.4496, 0.3833, 0.4197, 0.4197, 0.3833, 0.4496, 0.3418, 0.4717, 0.0625, 0.5, 0.0625, 1.0, 0.03125, 1.0, 0.03125, 0.5, 0.03125, 0.5, 0.03125, 1.0, 0.0, 1.0, 0.0, 0.5, 0.75, 0.49, 0.7968, 0.4854, 0.8418, 0.4717, 0.8833, 0.4496, 0.9197, 0.4197, 0.9496, 0.3833, 0.9717, 0.3418, 0.9854, 0.2968, 0.99, 0.25, 0.9854, 0.2032, 0.9717, 0.1582, 0.9496, 0.1167, 0.9197, 0.08029, 0.8833, 0.05045, 0.8418, 0.02827, 0.7968, 0.01461, 0.75, 0.01, 0.7032, 0.01461, 0.6582, 0.02827, 0.6167, 0.05045, 0.5803, 0.08029, 0.5504, 0.1167, 0.5283, 0.1582, 0.5146, 0.2032, 0.51, 0.25, 0.5146, 0.2968, 0.5283, 0.3418, 0.5504, 0.3833, 0.5803, 0.4197, 0.6167, 0.4496, 0.6582, 0.4717, 0.7032, 0.4854, 0.2968, 0.4854, 0.3418, 0.4717, 0.3833, 0.4496, 0.4197, 0.4197, 0.4496, 0.3833, 0.4717, 0.3418, 0.4854, 0.2968, 0.49, 0.25, 0.4854, 0.2032, 0.4717, 0.1582, 0.4496, 0.1167, 0.4197, 0.08029, 0.3833, 0.05045, 0.3418, 0.02827, 0.2968, 0.01461, 0.25, 0.01, 0.2032, 0.01461, 0.1582, 0.02827, 0.1167, 0.05045, 0.08029, 0.08029, 0.05045, 0.1167, 0.02827, 0.1582, 0.01461, 0.2032, 0.01, 0.25, 0.01461, 0.2968, 0.02827, 0.3418, 0.05045, 0.3833, 0.08029, 0.4197, 0.1167, 0.4496, 0.1582, 0.4717, 0.2032, 0.4854, 0.25, 0.49, 0.2968, 0.4854, 0.25, 0.49, 0.2032, 0.4854, 0.1582, 0.4717, 0.1167, 0.4496, 0.08029, 0.4197, 0.05045, 0.3833, 0.02827, 0.3418, 0.01461, 0.2968, 0.01, 0.25, 0.01461, 0.2032, 0.02827, 0.1582, 0.05045, 0.1167, 0.08029, 0.08029, 0.1167, 0.05045, 0.1582, 0.02827, 0.2032, 0.01461, 0.25, 0.01, 0.2968, 0.01461, 0.3418, 0.02827, 0.3833, 0.05045, 0.4197, 0.08029, 0.4496, 0.1167, 0.4717, 0.1582, 0.4854, 0.2032, 0.49, 0.25, 0.4854, 0.2968, 0.4717, 0.3418, 0.4496, 0.3833, 0.4197, 0.4197, 0.3833, 0.4496, 0.3418, 0.4717, 0.4854, 0.2968, 0.4717, 0.3418, 0.4717, 0.3418, 0.4854, 0.2968, 0.05045, 0.1167, 0.08029, 0.08029, 0.08029, 0.08029, 0.05045, 0.1167, 0.49, 0.25, 0.4854, 0.2968, 0.4854, 0.2968, 0.49, 0.25, 0.02827, 0.1582, 0.05045, 0.1167, 0.05045, 0.1167, 0.02827, 0.1582, 0.4854, 0.2032, 0.49, 0.25, 0.49, 0.25, 0.4854, 0.2032, 0.01461, 0.2032, 0.02827, 0.1582, 0.02827, 0.1582, 0.01461, 0.2032, 0.4717, 0.1582, 0.4854, 0.2032, 0.4854, 0.2032, 0.4717, 0.1582, 0.01, 0.25, 0.01461, 0.2032, 0.01461, 0.2032, 0.01, 0.25, 0.4496, 0.1167, 0.4717, 0.1582, 0.4717, 0.1582, 0.4496, 0.1167, 0.01461, 0.2968, 0.01, 0.25, 0.01, 0.25, 0.01461, 0.2968, 0.4197, 0.08029, 0.4496, 0.1167, 0.4496, 0.1167, 0.4197, 0.08029, 0.02827, 0.3418, 0.01461, 0.2968, 0.01461, 0.2968, 0.02827, 0.3418, 0.3833, 0.05045, 0.4197, 0.08029, 0.4197, 0.08029, 0.3833, 0.05045, 0.05045, 0.3833, 0.02827, 0.3418, 0.02827, 0.3418, 0.05045, 0.3833, 0.3418, 0.02827, 0.3833, 0.05045, 0.3833, 0.05045, 0.3418, 0.02827, 0.2968, 0.4854, 0.25, 0.49, 0.25, 0.49, 0.2968, 0.4854, 0.08029, 0.4197, 0.05045, 0.3833, 0.05045, 0.3833, 0.08029, 0.4197, 0.2968, 0.01461, 0.3418, 0.02827, 0.3418, 0.02827, 0.2968, 0.01461, 0.3418, 0.4717, 0.2968, 0.4854, 0.2968, 0.4854, 0.3418, 0.4717, 0.1167, 0.4496, 0.08029, 0.4197, 0.08029, 0.4197, 0.1167, 0.4496, 0.25, 0.01, 0.2968, 0.01461, 0.2968, 0.01461, 0.25, 0.01, 0.3833, 0.4496, 0.3418, 0.4717, 0.3418, 0.4717, 0.3833, 0.4496, 0.1582, 0.4717, 0.1167, 0.4496, 0.1167, 0.4496, 0.1582, 0.4717, 0.2032, 0.01461, 0.25, 0.01, 0.25, 0.01, 0.2032, 0.01461, 0.4197, 0.4197, 0.3833, 0.4496, 0.3833, 0.4496, 0.4197, 0.4197, 0.2032, 0.4854, 0.1582, 0.4717, 0.1582, 0.4717, 0.2032, 0.4854, 0.1582, 0.02827, 0.2032, 0.01461, 0.2032, 0.01461, 0.1582, 0.02827, 0.4496, 0.3833, 0.4197, 0.4197, 0.4197, 0.4197, 0.4496, 0.3833, 0.25, 0.49, 0.2032, 0.4854, 0.2032, 0.4854, 0.25, 0.49, 0.1167, 0.05045, 0.1582, 0.02827, 0.1582, 0.02827, 0.1167, 0.05045, 0.4717, 0.3418, 0.4496, 0.3833, 0.4496, 0.3833, 0.4717, 0.3418, 0.08029, 0.08029, 0.1167, 0.05045, 0.1167, 0.05045, 0.08029, 0.08029, 0.375, 0.72, 0.375, 0.75, 0.3837, 0.75, 0.5815, 0.75, 0.625, 0.75, 0.625, 0.75, 0.625, 0.7206, 0.625, 0.7211, 0.5815, 0.75, 0.5815, 0.7495, 0.375, 0.7211, 0.375, 0.7206, 0.4185, 0.7495, 0.4185, 0.75, 0.625, 0.7191, 0.625, 0.7206, 0.5815, 0.7495, 0.5815, 0.7479, 0.375, 0.7206, 0.375, 0.7191, 0.4185, 0.7479, 0.4185, 0.7495, 0.625, 0.7165, 0.625, 0.7191, 0.5815, 0.7479, 0.5815, 0.7455, 0.375, 0.7191, 0.375, 0.7165, 0.4185, 0.7455, 0.4185, 0.7479, 0.625, 0.713, 0.625, 0.7165, 0.5815, 0.7455, 0.5815, 0.7267, 0.375, 0.7165, 0.375, 0.713, 0.4185, 0.7267, 0.4185, 0.7455, 0.625, 0.7155, 0.625, 0.713, 0.5815, 0.7267, 0.5815, 0.7155, 0.375, 0.713, 0.375, 0.7155, 0.4185, 0.7155, 0.4185, 0.7267, 0.4185, 0.75, 0.4185, 0.75, 0.375, 0.72, 0.375, 0.7211, 0.625, 0.7211, 0.625, 0.72, 0.5815, 0.75, 0.5815, 0.75, 0.375, 0.72, 0.375, 0.5, 0.375, 0.5, 0.375, 0.6371, 0.375, 0.7155, 0.375, 0.7155, 0.375, 0.713, 0.375, 0.7165, 0.375, 0.7191, 0.375, 0.7206, 0.375, 0.7211, 0.625, 0.0, 0.625, 0.06115, 0.5952, 0.06115, 0.5952, 0.0, 0.185, 0.6737, 0.1908, 0.75, 0.1908, 0.75, 0.1655, 0.6889, 0.625, 0.06115, 0.625, 0.1223, 0.5952, 0.1223, 0.5952, 0.1221, 0.5952, 0.06115, 0.5952, 0.1221, 0.595, 0.1223, 0.405, 0.1223, 0.4048, 0.1221, 0.4048, 0.06115, 0.5952, 0.06115, 0.1251, 0.5, 0.1251, 0.5, 0.375, 0.5, 0.375, 0.75, 0.1908, 0.75, 0.1908, 0.75, 0.185, 0.6737, 0.1632, 0.6095, 0.1291, 0.5587, 0.5952, 0.06115, 0.4048, 0.06115, 0.4048, 0.0, 0.5952, 0.0, 0.1434, 0.6277, 0.1435, 0.6276, 0.1434, 0.6277, 0.5952, 0.1223, 0.5951, 0.1223, 0.5952, 0.1221, 0.595, 0.1843, 0.595, 0.1223, 0.5952, 0.1223, 0.5952, 0.1843, 0.1434, 0.6277, 0.125, 0.5657, 0.125, 0.5656, 0.1435, 0.6276, 0.625, 0.1223, 0.625, 0.1777, 0.6194, 0.1843, 0.5952, 0.1843, 0.5952, 0.1223, 0.1251, 0.5, 0.1291, 0.5587, 0.125, 0.5525, 0.125, 0.5, 0.625, 0.1975, 0.625, 0.25, 0.6194, 0.25, 0.6194, 0.195, 0.125, 0.555, 0.1291, 0.5587, 0.1632, 0.6095, 0.1435, 0.6276, 0.125, 0.5656, 0.375, 0.3777, 0.625, 0.3777, 0.625, 0.5, 0.375, 0.5, 0.625, 0.5, 0.7473, 0.5, 0.875, 0.6277, 0.875, 0.75, 0.625, 0.75, 0.375, 0.5, 0.625, 0.5, 0.625, 0.75, 0.375, 0.75, 0.625, 0.75, 0.875, 0.75, 0.875, 0.75, 0.625, 0.75, 0.375, 0.0, 0.625, 0.0, 0.625, 0.1223, 0.375, 0.1223, 0.625, 0.3777, 0.375, 0.3777, 0.375, 0.1223, 0.625, 0.1223, 0.125, 0.6277, 0.2527, 0.5, 0.375, 0.5, 0.375, 0.75, 0.125, 0.75, 0.125, 0.75, 0.375, 0.75, 0.375, 0.75, 0.125, 0.75, 0.375, 0.75, 0.625, 0.75, 0.625, 0.75, 0.375, 0.75, 0.625, 0.0, 0.375, 0.0, 0.375, 0.0, 0.625, 0.0, 0.125, 0.75, 0.375, 0.75, 0.375, 0.75, 0.125, 0.75, 0.625, 0.75, 0.875, 0.75, 0.875, 0.75, 0.625, 0.75, 0.625, 0.0, 0.375, 0.0, 0.375, 0.0, 0.625, 0.0, 0.625, 0.75, 0.875, 0.75, 0.875, 0.75, 0.625, 0.75, 0.375, 0.75, 0.625, 0.75, 0.625, 0.75, 0.375, 0.75, 0.375, 0.75, 0.625, 0.75, 0.625, 0.75, 0.375, 0.75, 0.375, 0.75, 0.625, 0.75, 0.625, 0.75, 0.375, 0.75, 0.125, 0.75, 0.375, 0.75, 0.375, 0.75, 0.125, 0.75, 0.625, 0.0, 0.375, 0.0, 0.375, 0.0, 0.625, 0.0, 0.375, 0.75, 0.625, 0.75, 0.625, 1.0, 0.375, 1.0, 0.125, 0.75, 0.375, 0.75, 0.375, 0.75, 0.125, 0.75, 0.625, 0.0, 0.375, 0.0, 0.375, 0.0, 0.625, 0.0, 0.625, 0.75, 0.875, 0.75, 0.875, 0.75, 0.625, 0.75, 0.375, 0.5, 0.625, 0.5, 0.625, 0.5, 0.375, 0.5, 0.625, 0.5, 0.375, 0.5, 0.375, 0.5, 0.625, 0.5, 0.375, 0.5, 0.625, 0.5, 0.625, 0.5, 0.375, 0.5, 0.625, 0.5, 0.625, 0.5, 0.625, 0.5, 0.625, 0.5, 0.4058, 0.25, 0.5942, 0.25, 0.5942, 0.5, 0.4058, 0.5, 0.375, 0.5732, 0.405, 0.5008, 0.4058, 0.5, 0.5942, 0.5, 0.595, 0.5008, 0.625, 0.5732, 0.625, 0.75, 0.375, 0.75, 0.375, 0.75, 0.625, 0.75, 0.625, 1.0, 0.375, 1.0, 0.595, 0.25, 0.595, 0.5, 0.5942, 0.5, 0.5942, 0.25, 0.375, 0.0, 0.625, 0.0, 0.625, 0.1768, 0.595, 0.2492, 0.5942, 0.25, 0.4058, 0.25, 0.405, 0.2492, 0.375, 0.1768, 0.625, 0.5732, 0.875, 0.5732, 0.875, 0.75, 0.625, 0.75, 0.375, 0.5008, 0.125, 0.5008, 0.125, 0.5, 0.375, 0.5, 0.375, 0.5732, 0.125, 0.5732, 0.125, 0.5008, 0.375, 0.5008, 0.625, 0.25, 0.625, 0.5, 0.595, 0.5, 0.595, 0.25, 0.125, 0.5732, 0.375, 0.5732, 0.375, 0.75, 0.125, 0.75])
me_beziercurve_004.use_remesh_fix_poles = True
me_beziercurve_004.use_remesh_preserve_attributes = False
me_beziercurve_004.use_mirror_vertex_groups = False
me_beziercurve_004.update()
me_cube_003 = bpy.data.meshes.new('Cube.003')
me_cube_003.from_pydata([(0.07695, 0.06667, -0.00427), (0.3169, 0.06667, -0.00427), (0.07695, 0.06667, 0.1691), (0.3169, 0.06667, 0.1691), (-0.5, -0.5, -0.5), (-0.5, -0.5, 0.5), (0.4676, -0.5, -0.5), (0.4676, -0.5, 0.5), (0.4296, 0.5, -0.4088), (0.4896, 0.1775, -0.5), (0.4896, 0.1775, 0.5), (0.4296, 0.5, 0.4088), (0.4296, 0.4, -0.5), (0.4296, 0.5, -0.4088), (0.4296, 0.5, 0.4088), (0.4296, 0.4, 0.5), (-0.4467, 0.5, -0.4088), (-0.4467, 0.4, -0.5), (-0.4467, 0.4, 0.5), (-0.4467, 0.5, 0.4088), (-0.5, -0.5, -0.4695), (-0.5, -0.5, -0.5), (-0.4467, 0.463, -0.4426), (-0.4467, 0.5, -0.3784), (-0.4467, 0.5, 0.3784), (-0.4467, 0.463, 0.4426), (-0.5, -0.5, 0.5), (-0.5, -0.5, 0.4695), (0.3169, 0.4, 0.5), (0.3169, 0.5, 0.4088), (0.3169, 0.5, 0.1691), (0.3169, 0.06667, 0.5), (0.07695, 0.4, 0.5), (0.07695, 0.5, 0.4088), (0.07695, 0.06667, 0.5), (0.07695, 0.5, 0.1691), (0.3169, 0.2054, 0.1691), (0.3169, 0.4192, 0.4364), (0.3169, 0.5, -0.00427), (0.07695, 0.3299, 0.5), (0.07695, 0.4426, 0.3592), (0.07695, 0.3609, 0.4612), (0.07695, 0.5, -0.00427), (0.2222, 0.06667, 0.5), (0.1269, 0.06667, 0.1691), (0.2222, 0.06667, 0.5), (0.07695, 0.5, 0.2874), (0.3169, 0.06667, 0.1691), (0.3169, 0.4405, 0.4631), (0.07695, 0.3299, 0.5), (-0.3739, 0.3698, -0.1061), (-0.3739, 0.3698, -0.2061), (-0.4405, 0.3698, -0.1061), (-0.4405, 0.3698, -0.2061), (-0.4405, 0.6032, -0.1061), (-0.4405, 0.6032, -0.2061), (-0.3739, 0.484, -0.1061), (-0.4079, 0.6032, -0.1061), (-0.4079, 0.6032, -0.2061), (-0.3739, 0.484, -0.2061), (-0.3739, 0.3698, 0.1439), (-0.3739, 0.3698, 0.04391), (-0.4405, 0.3698, 0.1439), (-0.4405, 0.3698, 0.04391), (-0.4405, 0.6032, 0.1439), (-0.4405, 0.6032, 0.04391), (-0.3739, 0.484, 0.1439), (-0.4079, 0.6032, 0.1439), (-0.4079, 0.6032, 0.04391), (-0.3739, 0.484, 0.04391)], [(28, 37), (32, 39), (32, 40), (34, 39), (41, 39)], [(0, 42, 35, 2), (1, 0, 2, 44, 3, 31, 47), (2, 35, 46, 33, 32, 49, 34), (6, 7, 5, 4), (10, 11, 15, 28, 31, 45, 34, 49, 32, 18, 25, 26, 5, 7), (9, 10, 7, 6), (10, 9, 8, 11), (18, 19, 16, 17, 22, 23, 24, 25), (21, 22, 17, 12, 8, 9, 6, 4), (4, 5, 26, 27, 20, 21), (16, 19, 33, 35, 42, 38, 30, 29, 14, 13), (16, 13, 12, 17), (18, 32, 33, 19), (11, 8, 12, 13, 14, 15), (22, 21, 20, 23), (26, 25, 24, 27), (20, 27, 24, 23), (29, 48, 28, 15, 14), (31, 43, 44, 2, 34, 45), (35, 33, 46), (38, 1, 47, 31, 3, 36, 30), (42, 0, 1, 38), (36, 28, 48, 29, 30), (44, 45, 31, 47), (47, 31, 28, 36), (57, 58, 55, 54), (55, 58, 59, 51, 53), (54, 55, 53, 52), (52, 53, 51, 50), (50, 51, 59, 56), (58, 57, 56, 59), (56, 57, 54, 52, 50), (67, 68, 65, 64), (65, 68, 69, 61, 63), (64, 65, 63, 62), (62, 63, 61, 60), (60, 61, 69, 66), (68, 67, 66, 69), (66, 67, 64, 62, 60)])
_uv = me_cube_003.uv_layers.new(name='UVMap')
_uv.uv.foreach_set('vector', [0.375, 0.0, 0.375, 0.1625, 0.427, 0.1625, 0.427, 0.0, 0.375, 0.75, 0.375, 1.0, 0.427, 1.0, 0.427, 0.948, 0.427, 0.75, 0.5263, 0.75, 0.427, 0.75, 0.375, 0.0, 0.375, 0.1625, 0.4105, 0.1625, 0.4469, 0.1625, 0.4743, 0.125, 0.4743, 0.09872, 0.4743, 0.0, 0.375, 0.75, 0.625, 0.75, 0.625, 1.0, 0.375, 1.0, 0.625, 0.5806, 0.6426, 0.5, 0.6426, 0.5, 0.6708, 0.5, 0.668, 0.6032, 0.692, 0.6014, 0.7288, 0.5988, 0.7304, 0.5208, 0.7308, 0.5, 0.8617, 0.5, 0.8617, 0.5, 0.875, 0.75, 0.875, 0.75, 0.625, 0.75, 0.375, 0.5806, 0.625, 0.5806, 0.625, 0.75, 0.375, 0.75, 0.625, 0.5806, 0.375, 0.5806, 0.375, 0.4824, 0.625, 0.4824, 0.625, 0.2633, 0.625, 0.2633, 0.3978, 0.2633, 0.375, 0.2633, 0.3893, 0.2633, 0.4054, 0.2633, 0.5946, 0.2633, 0.625, 0.2633, 0.125, 0.75, 0.1383, 0.5, 0.1383, 0.5, 0.3574, 0.5, 0.3574, 0.5, 0.375, 0.5806, 0.375, 0.75, 0.125, 0.75, 0.375, 0.0, 0.625, 0.0, 0.625, 0.0, 0.6174, 0.0, 0.3826, 0.0, 0.375, 0.0, 0.3978, 0.2633, 0.6022, 0.2633, 0.6022, 0.3942, 0.5423, 0.3942, 0.4989, 0.3942, 0.4989, 0.4542, 0.5423, 0.4542, 0.6022, 0.4542, 0.6022, 0.4824, 0.3978, 0.4824, 0.1383, 0.5, 0.3574, 0.5, 0.3574, 0.5, 0.1383, 0.5, 0.625, 0.2633, 0.625, 0.3942, 0.6022, 0.3942, 0.6022, 0.2633, 0.625, 0.4824, 0.375, 0.4824, 0.375, 0.4824, 0.3978, 0.4824, 0.6022, 0.4824, 0.625, 0.4824, 0.1383, 0.5, 0.125, 0.75, 0.125, 0.7493, 0.1383, 0.5, 0.625, 0.0, 0.625, 0.2529, 0.6157, 0.2633, 0.6174, 0.0, 0.3826, 0.0, 0.6174, 0.0, 0.6157, 0.2633, 0.3843, 0.2633, 0.6022, 0.4542, 0.6158, 0.4542, 0.625, 0.4542, 0.625, 0.4824, 0.6022, 0.4824, 0.4743, 0.75, 0.4743, 0.8487, 0.375, 0.948, 0.375, 1.0, 0.4743, 1.0, 0.4743, 0.8487, 0.5423, 0.3942, 0.6022, 0.3942, 0.5718, 0.3942, 0.375, 0.5875, 0.375, 0.75, 0.427, 0.75, 0.5263, 0.75, 0.427, 0.75, 0.427, 0.698, 0.427, 0.5875, 0.125, 0.5875, 0.125, 0.75, 0.375, 0.75, 0.375, 0.5875, 0.375, 0.698, 0.4743, 0.625, 0.4632, 0.6098, 0.4469, 0.5875, 0.375, 0.5875, 0.0, 0.0, 0.0, 0.0, 0.0, 0.0, 0.0, 0.0, 0.0, 0.0, 0.0, 0.0, 0.0, 0.0, 0.0, 0.0, 0.375, 0.3777, 0.625, 0.3777, 0.625, 0.5, 0.375, 0.5, 0.625, 0.5, 0.7473, 0.5, 0.875, 0.6277, 0.875, 0.75, 0.625, 0.75, 0.375, 0.5, 0.625, 0.5, 0.625, 0.75, 0.375, 0.75, 0.375, 0.75, 0.625, 0.75, 0.625, 1.0, 0.375, 1.0, 0.375, 0.0, 0.625, 0.0, 0.625, 0.1223, 0.375, 0.1223, 0.625, 0.3777, 0.375, 0.3777, 0.375, 0.1223, 0.625, 0.1223, 0.125, 0.6277, 0.2527, 0.5, 0.375, 0.5, 0.375, 0.75, 0.125, 0.75, 0.375, 0.3777, 0.625, 0.3777, 0.625, 0.5, 0.375, 0.5, 0.625, 0.5, 0.7473, 0.5, 0.875, 0.6277, 0.875, 0.75, 0.625, 0.75, 0.375, 0.5, 0.625, 0.5, 0.625, 0.75, 0.375, 0.75, 0.375, 0.75, 0.625, 0.75, 0.625, 1.0, 0.375, 1.0, 0.375, 0.0, 0.625, 0.0, 0.625, 0.1223, 0.375, 0.1223, 0.625, 0.3777, 0.375, 0.3777, 0.375, 0.1223, 0.625, 0.1223, 0.125, 0.6277, 0.2527, 0.5, 0.375, 0.5, 0.375, 0.75, 0.125, 0.75])
me_cube_003.use_remesh_fix_poles = True
me_cube_003.use_remesh_preserve_attributes = False
me_cube_003.use_mirror_vertex_groups = False
me_cube_003.update()
me_cube_004 = bpy.data.meshes.new('Cube.004')
me_cube_004.from_pydata([(-0.05, -0.05, -0.05), (-0.05, -0.05, 0.05), (0.05, -0.05, -0.05), (0.05, -0.05, 0.05), (0.05, 0.05, -0.05), (0.05, 0.05, 0.05), (-0.05, -0.00107, -0.05), (0.00107, 0.05, -0.05), (0.00107, 0.05, 0.05), (-0.05, -0.00107, 0.05)], [], [(7, 8, 5, 4), (5, 8, 9, 1, 3), (4, 5, 3, 2), (2, 3, 1, 0), (0, 1, 9, 6), (8, 7, 6, 9), (6, 7, 4, 2, 0)])
_uv = me_cube_004.uv_layers.new(name='UVMap')
_uv.uv.foreach_set('vector', [0.375, 0.3777, 0.625, 0.3777, 0.625, 0.5, 0.375, 0.5, 0.625, 0.5, 0.7473, 0.5, 0.875, 0.6277, 0.875, 0.75, 0.625, 0.75, 0.375, 0.5, 0.625, 0.5, 0.625, 0.75, 0.375, 0.75, 0.375, 0.75, 0.625, 0.75, 0.625, 1.0, 0.375, 1.0, 0.375, 0.0, 0.625, 0.0, 0.625, 0.1223, 0.375, 0.1223, 0.625, 0.3777, 0.375, 0.3777, 0.375, 0.1223, 0.625, 0.1223, 0.125, 0.6277, 0.2527, 0.5, 0.375, 0.5, 0.375, 0.75, 0.125, 0.75])
me_cube_004.use_remesh_fix_poles = True
me_cube_004.use_remesh_preserve_attributes = False
me_cube_004.use_mirror_vertex_groups = False
me_cube_004.update()

# ---- objects
ob_camera = bpy.data.objects.new('Camera', cam_camera)
ob_beziercurve = bpy.data.objects.new('BezierCurve', me_beziercurve_004)
ob_cube_001 = bpy.data.objects.new('Cube.001', me_cube_003)
ob_cube_002 = bpy.data.objects.new('Cube.002', me_cube_004)

# ---- transforms, parenting, visibility, modifiers, constraints
ob_camera.location = (7.359, -6.926, 4.958)
ob_camera.rotation_euler = (1.109, 0.0, 0.8149)
ob_camera.lock_rotations_4d = False
ob_camera.empty_display_type = 'ARROWS'
ob_camera.color = (0.0, 0.0, 0.0, 0.0)
ob_camera.display_type = 'WIRE'
ob_camera.lineart.crease_threshold = 0.0
ob_beziercurve.location = (0.0, 0.0, 0.0)
ob_beziercurve.rotation_euler = (0.0, -0.0, 1.571)
ob_beziercurve.lineart.crease_threshold = 0.0
ob_cube_001.location = (0.38, 0.6, -0.12)
ob_cube_001.scale = (1.5, 0.3, 0.24)
ob_cube_001.lineart.crease_threshold = 0.0
_m = ob_cube_001.modifiers.new('Boolean', 'BOOLEAN')
_m.solver = 'FAST'
ob_cube_002.location = (1.674, 0.7459, -0.1175)
ob_cube_002.scale = (1.0, 0.7, 0.6)
ob_cube_002.lineart.crease_threshold = 0.0

# ---- collection membership
col_collection.objects.link(ob_camera)
col_collection.objects.link(ob_beziercurve)
col_collection.objects.link(ob_cube_001)
col_collection.objects.link(ob_cube_002)

# ---- scene / render settings (as saved in the file)
scene.camera = ob_camera
scene.frame_start = 1; scene.frame_end = 250; scene.frame_set(1)
scene.render.engine = 'BLENDER_EEVEE_NEXT'
scene.cycles.samples = 128
scene.cycles.sampling_pattern = 'TABULATED_SOBOL'
scene.cycles.use_adaptive_sampling = False
scene.cycles.use_light_tree = False
scene.view_settings.view_transform = 'Filmic'
bpy.context.view_layer.update()

# ---- added for rendering (the .blend has no usable light): sun
light_auto_sun = bpy.data.lights.new('AutoSun', 'SUN')
light_auto_sun.energy = 3.0
light_auto_sun.angle = 0.0523599
ob_auto_sun = bpy.data.objects.new('AutoSun', light_auto_sun)
scene.collection.objects.link(ob_auto_sun)
ob_auto_sun.rotation_euler = (0.872665, 0.174533, 0.523599)
bpy.context.view_layer.update()
